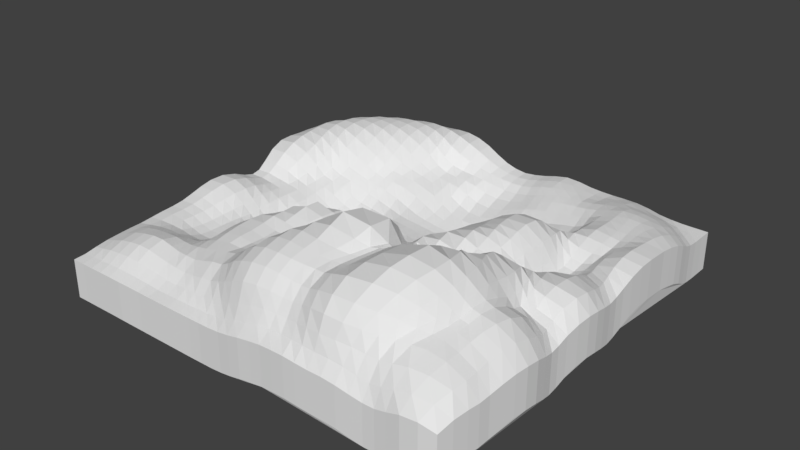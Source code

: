 # Source: isometric_art.blend  (saved by Blender 2.79.0; exported with 4.5.12 LTS)
import bpy
from mathutils import Matrix  # noqa: F401  (used for matrix-valued properties, if any)

bpy.ops.wm.read_factory_settings(use_empty=True)
scene = bpy.context.scene
scene.name = 'Scene'

# ---- collections
col_collection_1 = bpy.data.collections.new('Collection 1'); scene.collection.children.link(col_collection_1)

# ---- world
world_world = bpy.data.worlds.new('World'); scene.world = world_world
world_world.color = (0.05088, 0.05088, 0.05088)
world_world.use_sun_shadow = False
world_world.sun_shadow_jitter_overblur = 0.0
world_world.cycles.sampling_method = 'MANUAL'

# ---- meshes
me_plane_002 = bpy.data.meshes.new('Plane.002')
me_plane_002.from_pydata([(-1.0, -1.0, 0.000148), (1.016, -1.018, 0.06545), (-1.007, 1.002, 0.0121), (1.0, 1.0, 0.0), (-1.003, 0.01429, 0.04808), (-0.006137, -1.014, 0.02794), (1.039, 0.008368, 0.07949), (0.000188, 0.9997, 0.005234), (0.01371, -0.004043, 0.02514), (-1.011, -0.4995, 0.03954), (0.5002, -1.029, 0.07008), (1.022, 0.5164, 0.1109), (-0.5061, 1.033, 0.1077), (-1.042, 0.5028, 0.1253), (-0.5004, -1.002, 0.001679), (1.059, -0.4883, 0.101), (0.4962, 1.008, 0.029), (0.002077, 0.5009, -0.1248), (-0.03603, -0.5316, 0.3009), (-0.4945, -0.01655, -0.1406), (0.548, -0.003125, 0.1823), (0.5539, -0.487, 0.3935), (-0.54, -0.5117, 0.111), (-0.5082, 0.4981, 0.004606), (0.5232, 0.508, 0.02742), (-1.009, -0.7496, 0.02378), (0.7478, -1.026, 0.04648), (1.011, 0.7619, 0.02876), (-0.75, 1.022, 0.07281), (-1.022, 0.2298, 0.1122), (-0.2503, -1.002, 0.002652), (1.04, -0.2644, 0.08606), (0.243, 1.005, 0.04987), (-0.007634, 0.7684, -0.05541), (-0.01079, -0.2393, 0.08787), (-0.7535, -0.001066, 0.001798), (0.2219, 0.009385, 0.1297), (-1.01, -0.2618, 0.08093), (0.246, -1.025, 0.07273), (1.025, 0.2467, 0.1065), (-0.2322, 1.005, 0.0901), (-1.025, 0.7597, 0.05478), (-0.7505, -1.003, 0.004355), (1.043, -0.7616, 0.09388), (0.7527, 1.004, 0.008338), (0.009278, 0.2166, -0.101), (-0.02387, -0.8451, 0.2691), (-0.2269, -0.0389, 0.04404), (0.7327, 0.01668, 0.09459), (0.4815, -0.223, 0.159), (0.5279, -0.8734, 0.3115), (0.2974, -0.5254, 0.3122), (0.8261, -0.495, 0.2631), (-0.5105, -0.262, 0.03761), (-0.5149, -0.7724, 0.09527), (-0.7489, -0.4972, 0.005952), (-0.2563, -0.5198, 0.1476), (-0.4773, 0.741, 0.1144), (-0.5165, 0.2692, -0.09668), (-0.7355, 0.4736, 0.1156), (-0.2489, 0.505, -0.0686), (0.5013, 0.7553, 0.0546), (0.5378, 0.2664, 0.1975), (0.2877, 0.4908, -0.06316), (0.7718, 0.5099, 0.09871), (0.7516, 0.2495, 0.03143), (0.2766, 0.2286, 0.05303), (0.2473, 0.7628, 0.006736), (-0.2462, 0.2401, -0.07876), (-0.7447, 0.2484, 0.007244), (-0.7651, 0.7735, 0.1679), (-0.2684, -0.791, 0.1474), (-0.7561, -0.7487, 0.09831), (-0.7492, -0.2526, -0.003579), (0.7886, -0.7632, 0.2329), (0.2344, -0.8409, 0.26), (0.2672, -0.2336, 0.1899), (0.8179, -0.2424, 0.1986), (-0.2254, -0.2503, 0.1686), (-0.2498, 0.7505, -0.001225), (0.7567, 0.7601, 0.102), (-1.004, -0.8796, 0.01248), (0.8673, -1.035, 0.08376), (1.001, 0.8756, 0.0009919), (-0.8811, 1.014, 0.05215), (-1.005, 0.1137, 0.04075), (-0.1268, -1.006, 0.008229), (1.048, -0.1213, 0.1049), (0.1157, 1.001, 0.022), (-0.001109, 0.8791, -0.006923), (0.004407, -0.125, 0.05693), (-0.8663, 0.009612, 0.03992), (0.1189, 0.004712, 0.03273), (-1.009, -0.3783, 0.05113), (0.3703, -1.029, 0.07287), (1.026, 0.396, 0.1228), (-0.3739, 1.021, 0.1196), (-1.04, 0.6434, 0.104), (-0.6249, -1.003, 0.004184), (1.056, -0.6262, 0.1128), (0.6287, 1.01, 0.02711), (-0.0005735, 0.3839, -0.1341), (-0.02845, -0.6961, 0.3172), (-0.3451, -0.04921, -0.07552), (0.6632, 0.009165, 0.09162), (0.5159, -0.1302, 0.1616), (0.5462, -0.6992, 0.3882), (0.1241, -0.5628, 0.3645), (0.7469, -0.5101, 0.3401), (-0.4826, -0.1594, -0.09414), (-0.5274, -0.6387, 0.1069), (-0.868, -0.4954, 0.03876), (-0.3816, -0.516, 0.1568), (-0.489, 0.8824, 0.1477), (-0.5185, 0.388, -0.04457), (-0.8772, 0.4905, 0.1697), (-0.387, 0.51, -0.01794), (0.4943, 0.8816, 0.04619), (0.5269, 0.3947, 0.1169), (0.1311, 0.5133, -0.1181), (0.6221, 0.5117, 0.08727), (-1.011, -0.625, 0.02799), (0.6312, -1.027, 0.05398), (1.023, 0.645, 0.08398), (-0.6336, 1.031, 0.08918), (-1.038, 0.377, 0.133), (-0.3751, -1.002, 0.002087), (1.04, -0.3678, 0.06342), (0.3788, 1.005, 0.03614), (-0.0008847, 0.618, -0.09631), (-0.03123, -0.37, 0.2017), (-0.6287, -0.001968, -0.09303), (0.4018, 0.004323, 0.2103), (-1.009, -0.1214, 0.0926), (0.1171, -1.019, 0.05562), (1.024, 0.1259, 0.06656), (-0.1125, 0.9988, 0.03103), (-1.014, 0.8774, 0.02649), (-0.8754, -1.001, 0.001677), (1.036, -0.8746, 0.09248), (0.8752, 1.0, 0.0003224), (0.01631, 0.0733, -0.02994), (-0.01409, -0.9366, 0.1312), (-0.1083, -0.02375, 0.04823), (0.8907, 0.02367, 0.1624), (0.4926, -0.3168, 0.2511), (0.5036, -0.9503, 0.1849), (0.3508, -0.4855, 0.3118), (0.9282, -0.485, 0.2239), (-0.535, -0.3777, 0.09985), (-0.5034, -0.8925, 0.03393), (-0.6371, -0.5007, 0.01933), (-0.1522, -0.5246, 0.1985), (-0.4866, 0.61, 0.05663), (-0.5055, 0.1222, -0.1274), (-0.6053, 0.4847, 0.05018), (-0.125, 0.4949, -0.107), (0.5176, 0.6321, 0.01553), (0.5468, 0.118, 0.2062), (0.3842, 0.488, 0.005027), (0.8599, 0.5075, 0.1035), (0.7647, 0.3691, 0.07242), (0.7451, 0.13, 0.03905), (0.6625, 0.256, 0.08139), (0.8565, 0.254, 0.09588), (0.3048, 0.3592, -0.02362), (0.2349, 0.1188, 0.09489), (0.1613, 0.2, -0.06516), (0.369, 0.2641, 0.167), (0.2434, 0.8687, 0.0432), (0.2603, 0.6411, -0.03913), (0.1387, 0.7667, -0.0276), (0.3799, 0.7657, 0.03786), (-0.2459, 0.366, -0.09334), (-0.2272, 0.07946, -0.05823), (-0.3585, 0.2618, -0.09876), (-0.1484, 0.2362, -0.09151), (-0.734, 0.3589, 0.04503), (-0.7532, 0.13, 0.0001365), (-0.8489, 0.2288, 0.08782), (-0.6327, 0.2587, -0.03846), (-0.7576, 0.9026, 0.1429), (-0.7521, 0.6253, 0.1685), (-0.9086, 0.774, 0.1463), (-0.6256, 0.7568, 0.1604), (-0.2669, -0.6432, 0.1568), (-0.2586, -0.9047, 0.05247), (-0.3937, -0.7833, 0.1165), (-0.163, -0.8166, 0.2118), (-0.7546, -0.6105, 0.05078), (-0.7528, -0.8955, 0.05709), (-0.888, -0.7479, 0.06914), (-0.6264, -0.7566, 0.09352), (-0.7514, -0.1292, -0.00544), (-0.749, -0.3752, 0.00132), (-0.8527, -0.2574, 0.05974), (-0.6301, -0.2642, -0.02744), (0.8135, -0.634, 0.2467), (0.745, -0.9248, 0.1778), (0.6873, -0.8216, 0.2824), (0.9008, -0.754, 0.2022), (0.2442, -0.6856, 0.3035), (0.2375, -0.9253, 0.1571), (0.126, -0.8478, 0.2751), (0.3403, -0.8601, 0.2884), (0.235, -0.1193, 0.1746), (0.3205, -0.3567, 0.2529), (0.1154, -0.2157, 0.1672), (0.4018, -0.2536, 0.1178), (0.7696, -0.09982, 0.1921), (0.8228, -0.3523, 0.2094), (0.649, -0.204, 0.2805), (0.8977, -0.2631, 0.1463), (-0.2329, -0.121, 0.1483), (-0.2459, -0.3853, 0.1543), (-0.3967, -0.2504, 0.1662), (-0.1111, -0.2443, 0.08748), (-0.2372, 0.8519, 0.05207), (-0.2494, 0.6389, -0.0293), (-0.3593, 0.7446, 0.03322), (-0.1322, 0.7558, -0.01981), (0.7557, 0.8914, 0.05393), (0.7613, 0.6334, 0.1039), (0.6203, 0.7558, 0.08396), (0.8858, 0.7665, 0.08246), (0.8684, 0.632, 0.1101), (0.6167, 0.6346, 0.07735), (0.6262, 0.8867, 0.06743), (-0.1352, 0.634, -0.08182), (-0.373, 0.6323, 0.009037), (-0.3554, 0.8485, 0.106), (-0.129, -0.3704, 0.1404), (-0.3882, -0.3801, 0.1707), (-0.3629, -0.1551, 0.03951), (0.9156, -0.3494, 0.1549), (0.6969, -0.3463, 0.3214), (0.6412, -0.07728, 0.1685), (0.3779, -0.3437, 0.1725), (0.102, -0.3472, 0.3522), (0.1152, -0.1196, 0.07536), (0.3571, -0.9462, 0.177), (0.1223, -0.9337, 0.158), (0.1296, -0.7161, 0.3268), (0.8912, -0.9053, 0.182), (0.6306, -0.9338, 0.1732), (0.7375, -0.6636, 0.3243), (-0.6391, -0.3785, 0.01606), (-0.8622, -0.3769, 0.04123), (-0.8473, -0.1234, 0.06981), (-0.6238, -0.8935, 0.04614), (-0.8816, -0.8901, 0.0412), (-0.8789, -0.6173, 0.0494), (-0.1389, -0.918, 0.08057), (-0.3808, -0.8964, 0.0383), (-0.3816, -0.6446, 0.1478), (-0.6032, 0.6128, 0.1145), (-0.8998, 0.6398, 0.1722), (-0.8939, 0.8849, 0.1082), (-0.6314, 0.1293, -0.0686), (-0.8672, 0.1171, 0.02946), (-0.8482, 0.3593, 0.1414), (-0.1265, 0.06708, -0.04996), (-0.3472, 0.1009, -0.1005), (-0.3778, 0.3878, -0.08131), (0.3907, 0.634, -0.01236), (0.1349, 0.6336, -0.06728), (0.1202, 0.8744, 0.00804), (0.3776, 0.1203, 0.1844), (0.1368, 0.0914, -0.001896), (0.1465, 0.3663, -0.1254), (0.8732, 0.143, 0.1052), (0.6717, 0.1256, 0.08128), (0.639, 0.3761, 0.09475), (0.8528, 0.3861, 0.1002), (0.3797, 0.3816, 0.1074), (0.3775, 0.879, 0.04951), (-0.1342, 0.3777, -0.1134), (-0.6238, 0.373, 0.000752), (-0.6373, 0.9039, 0.1549), (-0.1656, -0.6694, 0.2298), (-0.6337, -0.6148, 0.05927), (-0.6264, -0.1412, -0.09228), (0.91, -0.6288, 0.2274), (0.3254, -0.6749, 0.3095), (0.4182, -0.1412, 0.1804), (0.901, -0.1408, 0.1929), (-0.1118, -0.1275, 0.07736), (-0.1204, 0.8685, 0.01211), (0.8827, 0.8858, 0.02457), (-1.001, -0.9393, 0.003079), (0.9441, -1.031, 0.08749), (1.0, 0.9375, 0.0), (-0.9504, 1.008, 0.03699), (-1.002, 0.06612, 0.03362), (-0.06593, -1.009, 0.01539), (1.046, -0.05441, 0.09524), (0.05672, 0.9999, 0.0109), (-7.294e-05, 0.9367, 0.003057), (0.009809, -0.05814, 0.04493), (-0.9305, 0.01501, 0.04974), (0.07051, 0.0008035, 0.01952), (-1.01, -0.4376, 0.04358), (0.4327, -1.029, 0.0697), (1.024, 0.4579, 0.1173), (-0.4435, 1.028, 0.1158), (-1.043, 0.5726, 0.1202), (-0.5623, -1.002, 0.002503), (1.061, -0.5588, 0.1122), (0.5617, 1.01, 0.02866), (-0.0006021, 0.4472, -0.1338), (-0.03158, -0.6193, 0.321), (-0.4245, -0.03239, -0.1263), (0.6132, 0.001654, 0.1415), (0.5363, -0.06809, 0.1682), (0.5574, -0.6061, 0.4022), (0.0246, -0.5481, 0.341), (0.6659, -0.5036, 0.3791), (-0.4872, -0.08981, -0.1292), (-0.5342, -0.5771, 0.1076), (-0.9393, -0.4975, 0.04623), (-0.4671, -0.5144, 0.1511), (-0.5016, 0.9614, 0.1412), (-0.5153, 0.4442, -0.01793), (-0.9621, 0.5007, 0.1628), (-0.4557, 0.505, -0.002554), (0.4942, 0.9435, 0.03763), (0.5245, 0.4478, 0.06582), (0.05944, 0.5105, -0.1239), (0.5711, 0.5098, 0.05089), (-1.01, -0.6857, 0.02702), (0.6917, -1.025, 0.04522), (1.019, 0.7061, 0.05754), (-0.6948, 1.026, 0.07899), (-1.033, 0.3046, 0.1331), (-0.3126, -1.002, 0.002063), (1.038, -0.3194, 0.06816), (0.3139, 1.005, 0.04624), (-0.007416, 0.6973, -0.07886), (-0.02073, -0.2981, 0.1335), (-0.6929, -0.001037, -0.03689), (0.3062, 0.007572, 0.1791), (-1.01, -0.1966, 0.09323), (0.1801, -1.021, 0.06627), (1.023, 0.1824, 0.0827), (-0.1694, 1.0, 0.05854), (-1.019, 0.8174, 0.0379), (-0.813, -1.002, 0.003126), (1.041, -0.8176, 0.09058), (0.8134, 1.002, 0.002499), (0.01644, 0.1295, -0.07043), (-0.02055, -0.9011, 0.2098), (-0.17, -0.03024, 0.05456), (0.7922, 0.02352, 0.1434), (0.4765, -0.2679, 0.1846), (0.5159, -0.9232, 0.2496), (0.3251, -0.505, 0.3075), (0.8587, -0.4888, 0.2435), (-0.5266, -0.3172, 0.07772), (-0.5082, -0.8384, 0.0668), (-0.6889, -0.4981, 0.004847), (-0.2099, -0.5223, 0.1652), (-0.4802, 0.6741, 0.08516), (-0.5117, 0.1975, -0.1148), (-0.6701, 0.4782, 0.08017), (-0.1888, 0.4981, -0.09065), (0.5111, 0.693, 0.03639), (0.5416, 0.1883, 0.21), (0.3365, 0.4839, -0.0225), (0.8179, 0.5055, 0.09365), (0.771, 0.44, 0.09251), (0.7488, 0.1909, 0.02785), (0.6187, 0.2653, 0.1435), (0.7997, 0.2529, 0.05319), (0.299, 0.4233, -0.04894), (0.2529, 0.1697, 0.08136), (0.08675, 0.2062, -0.09234), (0.3183, 0.2536, 0.1213), (0.2428, 0.9339, 0.05201), (0.2523, 0.7064, -0.01154), (0.06974, 0.7692, -0.04694), (0.3085, 0.7651, 0.02496), (-0.2446, 0.4294, -0.09003), (-0.2404, 0.1678, -0.07469), (-0.4488, 0.2712, -0.106), (-0.2074, 0.2376, -0.08231), (-0.7323, 0.4127, 0.07963), (-0.7494, 0.1892, 0.0005804), (-0.9309, 0.2234, 0.1182), (-0.6902, 0.2529, -0.009842), (-0.7516, 0.9623, 0.1152), (-0.7611, 0.7016, 0.1728), (-0.9741, 0.7678, 0.1067), (-0.6955, 0.7672, 0.1668), (-0.2602, -0.5854, 0.1506), (-0.2658, -0.8571, 0.1007), (-0.4538, -0.7785, 0.09932), (-0.2161, -0.8017, 0.1752), (-0.7505, -0.5535, 0.02277), (-0.7545, -0.8281, 0.08568), (-0.9497, -0.7494, 0.04381), (-0.6915, -0.7525, 0.1027), (-0.7523, -0.06575, 0.0008838), (-0.7487, -0.3137, 0.0004848), (-0.9265, -0.2621, 0.08449), (-0.6909, -0.2587, -0.02267), (0.8204, -0.5726, 0.2637), (0.7622, -0.8423, 0.2206), (0.6182, -0.8512, 0.2995), (0.8357, -0.7518, 0.2228), (0.2687, -0.6088, 0.3051), (0.2361, -0.8914, 0.211), (0.05472, -0.8488, 0.2785), (0.2816, -0.8449, 0.2653), (0.2251, -0.05333, 0.1562), (0.2954, -0.2885, 0.2112), (0.04864, -0.2299, 0.1215), (0.3424, -0.255, 0.1426), (0.7416, -0.03364, 0.1482), (0.8223, -0.2955, 0.197), (0.5348, -0.2058, 0.223), (0.8483, -0.2562, 0.1693), (-0.2341, -0.07748, 0.1062), (-0.2346, -0.3239, 0.1651), (-0.4568, -0.2495, 0.1082), (-0.1587, -0.2453, 0.1263), (-0.2305, 0.9197, 0.0864), (-0.2502, 0.6945, -0.01312), (-0.4113, 0.7418, 0.07613), (-0.1889, 0.7519, -0.004896), (0.755, 0.9485, 0.02684), (0.7567, 0.6952, 0.1089), (0.5567, 0.7527, 0.06662), (0.8174, 0.7619, 0.0931), (-1.007, -0.8156, 0.01987), (0.8033, -1.03, 0.06162), (1.004, 0.8171, 0.008832), (-0.8108, 1.017, 0.06127), (-1.011, 0.1653, 0.07284), (-0.1884, -1.003, 0.004414), (1.045, -0.1951, 0.1018), (0.176, 1.003, 0.03753), (-0.003987, 0.8267, -0.02977), (-0.00279, -0.1859, 0.06372), (-0.8097, 0.002558, 0.02291), (0.1614, 0.007059, 0.07505), (-1.01, -0.3204, 0.06472), (0.3089, -1.028, 0.07592), (1.026, 0.3224, 0.1214), (-0.3018, 1.012, 0.1119), (-1.033, 0.7046, 0.07922), (-0.6879, -1.004, 0.004804), (1.049, -0.6974, 0.1042), (0.6925, 1.008, 0.01955), (0.001128, 0.3049, -0.1199), (-0.02518, -0.7712, 0.3016), (-0.2749, -0.04926, -0.001582), (0.6998, 0.01372, 0.0708), (0.4964, -0.1798, 0.1566), (0.5397, -0.789, 0.3592), (0.2398, -0.551, 0.3393), (0.7935, -0.5046, 0.2985), (-0.4897, -0.215, -0.03238), (-0.5209, -0.7019, 0.104), (-0.8063, -0.4955, 0.019), (-0.3088, -0.5181, 0.1453), (-0.4789, 0.8099, 0.1353), (-0.5185, 0.3311, -0.07247), (-0.802, 0.4777, 0.152), (-0.3134, 0.5107, -0.04343), (0.4955, 0.8185, 0.05664), (0.5293, 0.3385, 0.1617), (0.2167, 0.5027, -0.09889), (0.6956, 0.5126, 0.107), (-1.011, -0.563, 0.03364), (0.568, -1.029, 0.06485), (1.023, 0.5798, 0.1019), (-0.5682, 1.033, 0.1002), (-1.04, 0.4404, 0.1274), (-0.4379, -1.002, 0.001936), (1.049, -0.4228, 0.07855), (0.437, 1.006, 0.03154), (0.003642, 0.5515, -0.1097), (-0.03753, -0.446, 0.2655), (-0.5627, -0.007672, -0.1308), (0.4813, -0.002388, 0.2055), (-1.006, -0.04791, 0.07421), (0.055, -1.018, 0.04386), (1.03, 0.06918, 0.06541), (-0.05587, 0.999, 0.01315), (-1.011, 0.9392, 0.01896), (-0.9376, -1.0, 0.000494), (1.028, -0.9463, 0.08811), (0.9375, 1.0, 0.0), (0.01642, 0.03509, 0.002977), (-0.01006, -0.9694, 0.06789), (-0.04809, -0.01264, 0.03549), (0.9821, 0.01551, 0.1362), (0.5257, -0.3786, 0.3365), (0.4989, -0.984, 0.1222), (0.4177, -0.4753, 0.3456), (1.007, -0.4835, 0.1696), (-0.5405, -0.4425, 0.1124), (-0.5014, -0.9455, 0.01151), (-0.594, -0.5061, 0.06105), (-0.09121, -0.5242, 0.2481), (-0.4976, 0.5515, 0.02893), (-0.5, 0.05256, -0.1369), (-0.5549, 0.4919, 0.0197), (-0.05747, 0.4949, -0.1186), (0.5218, 0.5728, 0.01033), (0.5516, 0.05761, 0.1956), (0.4556, 0.4991, 0.0178), (0.9336, 0.5145, 0.1225), (0.7571, 0.3057, 0.04709), (0.7381, 0.06997, 0.06158), (0.7026, 0.2495, 0.04077), (0.9369, 0.2494, 0.1203), (0.2975, 0.2917, 0.0137), (0.224, 0.06813, 0.1095), (0.2271, 0.2066, -0.01407), (0.4393, 0.2644, 0.1973), (0.2446, 0.8136, 0.02556), (0.273, 0.5647, -0.06175), (0.1951, 0.7634, -0.009112), (0.4451, 0.7622, 0.04498), (-0.2477, 0.306, -0.08915), (-0.221, 0.01215, -0.01638), (-0.2857, 0.2469, -0.08206), (-0.07105, 0.2293, -0.1001), (-0.7392, 0.3062, 0.01985), (-0.7545, 0.065, 0.0005591), (-0.7914, 0.2403, 0.04145), (-0.5742, 0.2642, -0.07453), (-0.7645, 0.841, 0.1585), (-0.7426, 0.546, 0.1482), (-0.8358, 0.7759, 0.1638), (-0.5514, 0.7456, 0.1429), (-0.2701, -0.7113, 0.1636), (-0.2526, -0.9497, 0.01831), (-0.3311, -0.7866, 0.1361), (-0.09902, -0.8331, 0.2429), (-0.7569, -0.674, 0.07976), (-0.7518, -0.9504, 0.02443), (-0.8222, -0.7479, 0.08606), (-0.57, -0.7637, 0.08911), (-0.7503, -0.1908, -0.008323), (-0.749, -0.4372, 0.001503), (-0.7993, -0.2523, 0.02286), (-0.5702, -0.2662, -0.009572), (0.8062, -0.6945, 0.239), (0.7453, -0.9867, 0.1133), (0.742, -0.7905, 0.2541), (0.9852, -0.7609, 0.1644), (0.2339, -0.7635, 0.2956), (0.2408, -0.9646, 0.1083), (0.1866, -0.8436, 0.2653), (0.4261, -0.8767, 0.3103), (0.2477, -0.1814, 0.1779), (0.3206, -0.4426, 0.3019), (0.1873, -0.2146, 0.1966), (0.4456, -0.2403, 0.1249), (0.8013, -0.1767, 0.2042), (0.8249, -0.4186, 0.2386), (0.7667, -0.2234, 0.2447), (0.9724, -0.2652, 0.126), (-0.2261, -0.1789, 0.1626), (-0.2521, -0.4493, 0.1469), (-0.3139, -0.2558, 0.1924), (-0.06338, -0.2431, 0.07401), (-0.246, 0.803, 0.01474), (-0.2491, 0.575, -0.04396), (-0.3086, 0.7482, 0.006695), (-0.07464, 0.7623, -0.04317), (0.7566, 0.8273, 0.08178), (0.7678, 0.5734, 0.09918), (0.6904, 0.7591, 0.1019), (0.9529, 0.7683, 0.05837), (0.8788, 0.6984, 0.1015), (0.8625, 0.5674, 0.1092), (0.8146, 0.6278, 0.1072), (0.9448, 0.6423, 0.1087), (0.618, 0.6942, 0.07942), (0.6179, 0.575, 0.07779), (0.5622, 0.6294, 0.03453), (0.6915, 0.6389, 0.09766), (0.6286, 0.9502, 0.04993), (0.6232, 0.8223, 0.07935), (0.557, 0.8834, 0.05902), (0.6926, 0.8902, 0.06188), (-0.1365, 0.6979, -0.04828), (-0.1295, 0.5615, -0.09737), (-0.1921, 0.6373, -0.05228), (-0.07119, 0.6262, -0.09832), (-0.3647, 0.6885, 0.02037), (-0.382, 0.5731, 0.0004615), (-0.43, 0.6197, 0.03203), (-0.312, 0.639, -0.0128), (-0.3638, 0.9297, 0.1317), (-0.3553, 0.7931, 0.06272), (-0.4176, 0.8629, 0.1324), (-0.2967, 0.8459, 0.07768), (-0.1177, -0.3049, 0.1068), (-0.1409, -0.443, 0.1728), (-0.1849, -0.3778, 0.1432), (-0.07554, -0.3694, 0.1596), (-0.3907, -0.3189, 0.1685), (-0.3853, -0.443, 0.162), (-0.4679, -0.3775, 0.1502), (-0.3135, -0.3848, 0.1667), (-0.3494, -0.1133, -0.02928), (-0.3918, -0.1835, 0.1336), (-0.417, -0.1646, -0.04742), (-0.3132, -0.1267, 0.1371), (0.9029, -0.3058, 0.1338), (0.9277, -0.4097, 0.192), (0.8522, -0.3478, 0.1697), (0.9896, -0.3595, 0.1191), (0.6683, -0.278, 0.3064), (0.7298, -0.4226, 0.3341), (0.5863, -0.3262, 0.3182), (0.7799, -0.3572, 0.2681), (0.6519, -0.03645, 0.119), (0.6406, -0.1314, 0.2314), (0.5686, -0.1011, 0.1755), (0.7148, -0.0792, 0.1795), (0.3884, -0.2984, 0.128), (0.3714, -0.4005, 0.2502), (0.3463, -0.358, 0.1857), (0.4232, -0.3261, 0.1872), (0.1116, -0.2629, 0.2623), (0.1074, -0.4672, 0.3822), (0.01503, -0.3624, 0.278), (0.2408, -0.3431, 0.3471), (0.1157, -0.05348, 0.06024), (0.1152, -0.1758, 0.09883), (0.06212, -0.1211, 0.06378), (0.1644, -0.1177, 0.1174), (0.3479, -0.911, 0.2395), (0.365, -0.9783, 0.1191), (0.2938, -0.9327, 0.1653), (0.4278, -0.9545, 0.1845), (0.1261, -0.8977, 0.2205), (0.1185, -0.9688, 0.09828), (0.05373, -0.9368, 0.1466), (0.1828, -0.928, 0.1579), (0.1325, -0.6449, 0.3411), (0.1261, -0.7823, 0.3097), (0.05074, -0.7097, 0.3304), (0.1971, -0.704, 0.3147), (0.8995, -0.8229, 0.1991), (0.8759, -0.9801, 0.1406), (0.81, -0.9167, 0.1877), (0.9783, -0.8904, 0.1537), (0.6501, -0.8854, 0.2356), (0.6307, -0.984, 0.1094), (0.572, -0.941, 0.1807), (0.6886, -0.9301, 0.1692), (0.748, -0.5888, 0.3353), (0.7185, -0.7427, 0.3081), (0.6559, -0.6865, 0.3708), (0.7853, -0.6453, 0.2788), (-0.6364, -0.3201, 0.002205), (-0.6386, -0.4398, 0.0179), (-0.69, -0.3761, 0.001074), (-0.5921, -0.3798, 0.05349), (-0.8583, -0.3182, 0.04891), (-0.8648, -0.4352, 0.03886), (-0.9337, -0.3784, 0.05552), (-0.8048, -0.3755, 0.01447), (-0.8555, -0.05466, 0.05933), (-0.8473, -0.1922, 0.06887), (-0.9214, -0.121, 0.09572), (-0.798, -0.1264, 0.02983), (-0.6248, -0.8321, 0.07645), (-0.6244, -0.9485, 0.02022), (-0.6875, -0.8951, 0.05362), (-0.5621, -0.8921, 0.0388), (-0.8859, -0.8221, 0.06058), (-0.8777, -0.9453, 0.01414), (-0.9438, -0.8844, 0.02554), (-0.818, -0.8933, 0.05004), (-0.8727, -0.558, 0.03846), (-0.8849, -0.6786, 0.06561), (-0.9448, -0.6223, 0.03989), (-0.815, -0.6125, 0.05256), (-0.1519, -0.8805, 0.1519), (-0.1312, -0.957, 0.033), (-0.1987, -0.9113, 0.06621), (-0.08157, -0.9281, 0.1047), (-0.3882, -0.8461, 0.07624), (-0.3765, -0.9473, 0.01361), (-0.4429, -0.8932, 0.03247), (-0.3191, -0.9004, 0.0451), (-0.3798, -0.5862, 0.1559), (-0.3897, -0.7101, 0.1376), (-0.4604, -0.6461, 0.1346), (-0.3183, -0.6419, 0.1439), (-0.6125, 0.6814, 0.144), (-0.6003, 0.5464, 0.08279), (-0.6725, 0.619, 0.1449), (-0.5433, 0.6082, 0.08629), (-0.9065, 0.7116, 0.1613), (-0.8905, 0.5634, 0.1751), (-0.9751, 0.646, 0.1494), (-0.829, 0.6318, 0.1769), (-0.8864, 0.9494, 0.07939), (-0.9026, 0.8283, 0.1289), (-0.963, 0.8798, 0.07117), (-0.8209, 0.8929, 0.1308), (-0.6331, 0.1963, -0.05817), (-0.6296, 0.06321, -0.07744), (-0.6927, 0.1314, -0.02809), (-0.5686, 0.1271, -0.1085), (-0.858, 0.1702, 0.05433), (-0.8712, 0.06596, 0.02489), (-0.9327, 0.1126, 0.04378), (-0.8103, 0.125, 0.01456), (-0.8609, 0.4238, 0.1583), (-0.8443, 0.2934, 0.1183), (-0.9444, 0.3683, 0.16), (-0.7812, 0.3554, 0.09451), (-0.1415, 0.1439, -0.0821), (-0.1141, 0.01833, -0.001336), (-0.186, 0.07175, -0.05356), (-0.05344, 0.06719, -0.04129), (-0.3514, 0.1841, -0.09789), (-0.3447, 0.02623, -0.09676), (-0.4359, 0.1123, -0.127), (-0.2716, 0.0904, -0.06883), (-0.3871, 0.4499, -0.05293), (-0.3676, 0.3295, -0.09504), (-0.4592, 0.3929, -0.06235), (-0.3, 0.3719, -0.08937), (0.386, 0.7012, 0.01386), (0.3896, 0.5621, -0.01838), (0.324, 0.6356, -0.02736), (0.4591, 0.6353, 0.003815), (0.1405, 0.7028, -0.04407), (0.1275, 0.5732, -0.09217), (0.07127, 0.6208, -0.08592), (0.1995, 0.6424, -0.04811), (0.1155, 0.934, 0.02122), (0.13, 0.8225, -0.01292), (0.06055, 0.8793, -0.00571), (0.1794, 0.8697, 0.02846), (0.3698, 0.1896, 0.1795), (0.3893, 0.0631, 0.1979), (0.2975, 0.1274, 0.1524), (0.4565, 0.1159, 0.2117), (0.1514, 0.1375, -0.02354), (0.1257, 0.05169, 0.008282), (0.08119, 0.08211, -0.01774), (0.1854, 0.1025, 0.03384), (0.1388, 0.4418, -0.1311), (0.1562, 0.2808, -0.1014), (0.0675, 0.3763, -0.137), (0.2354, 0.3575, -0.08669), (0.865, 0.1957, 0.09373), (0.8818, 0.08849, 0.1317), (0.7974, 0.1398, 0.07225), (0.956, 0.1344, 0.1033), (0.67, 0.1944, 0.08199), (0.6693, 0.06392, 0.08061), (0.6239, 0.1238, 0.1484), (0.7059, 0.1253, 0.04046), (0.6287, 0.4434, 0.09669), (0.6518, 0.3143, 0.08749), (0.5887, 0.3904, 0.1154), (0.6992, 0.3687, 0.07933), (0.8565, 0.4489, 0.1003), (0.8519, 0.3192, 0.1001), (0.8092, 0.3765, 0.07242), (0.9327, 0.3946, 0.1348), (0.3818, 0.4298, 0.04858), (0.3745, 0.3276, 0.1445), (0.3433, 0.3707, 0.0451), (0.4448, 0.3889, 0.1253), (0.379, 0.9386, 0.04438), (0.3764, 0.823, 0.0471), (0.3111, 0.8729, 0.05051), (0.4363, 0.8808, 0.04267), (-0.1279, 0.4334, -0.1143), (-0.1405, 0.3105, -0.1038), (-0.1968, 0.3715, -0.1018), (-0.06553, 0.3838, -0.1252), (-0.615, 0.428, 0.02193), (-0.6295, 0.3167, -0.01717), (-0.6816, 0.3655, 0.01772), (-0.5698, 0.381, -0.02322), (-0.6372, 0.9717, 0.1319), (-0.6334, 0.8316, 0.1611), (-0.7015, 0.9066, 0.1491), (-0.564, 0.8967, 0.1539), (-0.1613, -0.6034, 0.2156), (-0.1662, -0.7413, 0.2353), (-0.215, -0.6528, 0.1866), (-0.1024, -0.6849, 0.2831), (-0.635, -0.5573, 0.03258), (-0.6304, -0.6814, 0.08292), (-0.6917, -0.611, 0.05151), (-0.5826, -0.6251, 0.0804), (-0.6281, -0.07078, -0.1023), (-0.6258, -0.2061, -0.06313), (-0.6944, -0.1332, -0.05004), (-0.5532, -0.1505, -0.1094), (0.9213, -0.5634, 0.2344), (0.9031, -0.6933, 0.2139), (0.8489, -0.6297, 0.2353), (0.9944, -0.6278, 0.1859), (0.3327, -0.5881, 0.3096), (0.3288, -0.7758, 0.316), (0.2824, -0.6731, 0.2964), (0.4195, -0.6922, 0.3615), (0.4133, -0.06771, 0.2063), (0.4138, -0.2029, 0.1438), (0.3289, -0.1296, 0.1937), (0.4751, -0.1428, 0.1564), (0.8986, -0.05715, 0.1858), (0.8994, -0.2111, 0.1775), (0.8246, -0.1268, 0.1916), (0.9902, -0.1321, 0.1683), (-0.1107, -0.07104, 0.071), (-0.1101, -0.1859, 0.08282), (-0.1608, -0.1247, 0.1137), (-0.05738, -0.1282, 0.05893), (-0.1141, 0.9298, 0.02676), (-0.1263, 0.8129, -0.002901), (-0.1786, 0.8606, 0.02917), (-0.06151, 0.8746, 0.0005315), (0.8773, 0.9408, 0.005736), (0.8872, 0.83, 0.05482), (0.8209, 0.8905, 0.04322), (0.9412, 0.8794, 0.008259), (0.9379, 0.938, 0.000747), (-0.05735, 0.9343, 0.009957), (-0.05336, -0.06363, 0.0529), (0.992, -0.05717, 0.1597), (0.482, -0.07431, 0.1834), (0.4208, -0.5969, 0.3602), (1.004, -0.5596, 0.1865), (-0.5582, -0.0794, -0.1309), (-0.5889, -0.5657, 0.06625), (-0.09925, -0.6107, 0.2751), (-0.5683, 0.9697, 0.1391), (-0.563, 0.437, -0.001499), (-0.06012, 0.4404, -0.1258), (0.4366, 0.9405, 0.03784), (0.4503, 0.4388, 0.0637), (0.9332, 0.4578, 0.1284), (0.6974, 0.4401, 0.1004), (0.7051, 0.1907, 0.03883), (0.9451, 0.1874, 0.1064), (0.2267, 0.432, -0.1011), (0.205, 0.1491, 0.02176), (0.447, 0.1853, 0.2083), (0.176, 0.9331, 0.03787), (0.1996, 0.7075, -0.02443), (0.454, 0.6994, 0.027), (-0.3086, 0.4406, -0.07538), (-0.2802, 0.176, -0.07705), (-0.06042, 0.1325, -0.08053), (-0.7881, 0.4133, 0.125), (-0.8017, 0.1818, 0.02265), (-0.5722, 0.1977, -0.09493), (-0.8145, 0.956, 0.0988), (-0.834, 0.707, 0.1727), (-0.5454, 0.6746, 0.1171), (-0.3115, -0.5851, 0.1462), (-0.3265, -0.8534, 0.09249), (-0.09221, -0.892, 0.1806), (-0.8092, -0.5541, 0.03204), (-0.8206, -0.8255, 0.07554), (-0.5652, -0.8338, 0.06907), (-0.8031, -0.06245, 0.0309), (-0.8024, -0.3143, 0.01826), (-0.5837, -0.3202, 0.0316), (0.7921, -0.5814, 0.292), (0.7071, -0.8627, 0.2245), (0.9863, -0.8239, 0.1607), (0.2179, -0.6309, 0.321), (0.1871, -0.8932, 0.2125), (0.4282, -0.9263, 0.2533), (0.1603, -0.0548, 0.09756), (0.214, -0.2582, 0.2699), (0.4317, -0.2819, 0.1426), (0.7002, -0.02916, 0.1178), (0.7761, -0.2904, 0.2545), (0.9773, -0.3133, 0.1117), (-0.2921, -0.09679, 0.05916), (-0.3135, -0.3268, 0.1792), (-0.06924, -0.3, 0.1094), (-0.2955, 0.9209, 0.1127), (-0.3105, 0.6935, -0.002699), (-0.0781, 0.6988, -0.07224), (0.6939, 0.9502, 0.04036), (0.6905, 0.6967, 0.1001), (0.9511, 0.7081, 0.08693), (0.8151, 0.693, 0.1068), (0.8163, 0.5668, 0.1011), (0.9371, 0.5758, 0.1184), (0.5583, 0.6902, 0.05193), (0.5666, 0.5704, 0.03266), (0.6934, 0.5787, 0.102), (0.5592, 0.9472, 0.04489), (0.5571, 0.8184, 0.06891), (0.6907, 0.8268, 0.08627), (-0.1912, 0.6956, -0.02432), (-0.1916, 0.57, -0.0725), (-0.06165, 0.5535, -0.1083), (-0.419, 0.6801, 0.05206), (-0.4443, 0.5626, 0.0152), (-0.3124, 0.5764, -0.02147), (-0.4335, 0.9457, 0.1412), (-0.4102, 0.7982, 0.1031), (-0.3037, 0.7965, 0.03104), (-0.1695, -0.3137, 0.1303), (-0.1989, -0.4469, 0.1557), (-0.08214, -0.4424, 0.2089), (-0.4641, -0.3144, 0.1334), (-0.4689, -0.4421, 0.154), (-0.311, -0.4472, 0.1497), (-0.4177, -0.1037, -0.09905), (-0.4311, -0.2061, 0.03421), (-0.3172, -0.1769, 0.1858), (0.8493, -0.3011, 0.1563), (0.8568, -0.4107, 0.21), (1.001, -0.4143, 0.1406), (0.5467, -0.265, 0.2675), (0.6363, -0.3997, 0.3596), (0.7888, -0.4281, 0.2861), (0.5951, -0.05154, 0.1516), (0.545, -0.1526, 0.1966), (0.7419, -0.1466, 0.2246), (0.3433, -0.3084, 0.1395), (0.3468, -0.4214, 0.267), (0.4195, -0.383, 0.27), (0.03268, -0.287, 0.1912), (0.01166, -0.4546, 0.3252), (0.2506, -0.468, 0.3653), (0.0671, -0.05427, 0.04621), (0.05727, -0.1808, 0.07796), (0.172, -0.1735, 0.1444), (0.2875, -0.8955, 0.2201), (0.3027, -0.9712, 0.1149), (0.4288, -0.9824, 0.1201), (0.05465, -0.9018, 0.2204), (0.05379, -0.9703, 0.08492), (0.1789, -0.9645, 0.104), (0.04148, -0.6342, 0.3421), (0.05553, -0.7814, 0.3119), (0.187, -0.774, 0.3024), (0.8224, -0.8274, 0.2167), (0.8033, -0.9864, 0.1282), (0.9598, -0.9642, 0.1294), (0.5897, -0.9061, 0.2431), (0.568, -0.9835, 0.1178), (0.6905, -0.9843, 0.1036), (0.67, -0.5983, 0.3814), (0.6398, -0.7688, 0.3436), (0.7708, -0.7144, 0.2676), (-0.6904, -0.3167, -0.005862), (-0.6893, -0.4378, 0.00177), (-0.5954, -0.4426, 0.06077), (-0.9305, -0.3212, 0.06851), (-0.9364, -0.4364, 0.04953), (-0.8058, -0.4359, 0.01408), (-0.9253, -0.0476, 0.07607), (-0.9224, -0.1962, 0.09701), (-0.7971, -0.1892, 0.02608), (-0.6884, -0.8307, 0.08622), (-0.6881, -0.9498, 0.02336), (-0.5616, -0.9464, 0.01513), (-0.9485, -0.8183, 0.03869), (-0.9393, -0.9419, 0.007649), (-0.8151, -0.9486, 0.02058), (-0.9416, -0.5617, 0.03968), (-0.9483, -0.6834, 0.04664), (-0.8201, -0.6747, 0.07556), (-0.2094, -0.866, 0.125), (-0.1914, -0.9527, 0.02416), (-0.07178, -0.9638, 0.04872), (-0.4482, -0.8409, 0.06572), (-0.4397, -0.9463, 0.01186), (-0.3141, -0.9478, 0.01493), (-0.4625, -0.5846, 0.1447), (-0.4583, -0.7098, 0.1206), (-0.3272, -0.7061, 0.1482), (-0.6842, 0.6922, 0.1636), (-0.6682, 0.5465, 0.1146), (-0.5468, 0.5458, 0.05174), (-0.9771, 0.7115, 0.1291), (-0.9695, 0.5721, 0.1611), (-0.8182, 0.5526, 0.1711), (-0.9571, 0.943, 0.05474), (-0.9686, 0.8216, 0.08765), (-0.8311, 0.8361, 0.1505), (-0.6925, 0.1936, -0.02222), (-0.692, 0.06433, -0.0282), (-0.5653, 0.05963, -0.1207), (-0.931, 0.1626, 0.07616), (-0.9331, 0.06631, 0.03403), (-0.8137, 0.06559, 0.01514), (-0.9537, 0.4359, 0.1619), (-0.9358, 0.2948, 0.1481), (-0.783, 0.2991, 0.06564), (-0.2015, 0.158, -0.07768), (-0.1746, 0.01518, -0.006939), (-0.0476, 0.02516, 0.004334), (-0.442, 0.1929, -0.1187), (-0.4312, 0.03996, -0.132), (-0.268, 0.01629, -0.04403), (-0.4605, 0.4491, -0.03086), (-0.4546, 0.3365, -0.08743), (-0.2938, 0.3127, -0.09016), (0.3154, 0.7043, 0.001568), (0.3308, 0.5586, -0.03763), (0.4602, 0.5709, -0.00155), (0.07253, 0.6972, -0.06458), (0.06437, 0.561, -0.105), (0.2042, 0.5732, -0.07859), (0.05731, 0.9359, 0.008284), (0.06499, 0.8284, -0.02813), (0.1873, 0.8154, 0.00753), (0.3033, 0.1882, 0.1409), (0.2997, 0.06719, 0.1634), (0.4707, 0.05977, 0.214), (0.08747, 0.1323, -0.05321), (0.07525, 0.04429, -0.0001919), (0.1709, 0.05932, 0.04769), (0.06194, 0.448, -0.1373), (0.07582, 0.2929, -0.119), (0.2382, 0.2759, -0.056), (0.7996, 0.1955, 0.05401), (0.7939, 0.08285, 0.1037), (0.9681, 0.07969, 0.1126), (0.6241, 0.1945, 0.1502), (0.6218, 0.0617, 0.1452), (0.7033, 0.06404, 0.04694), (0.5766, 0.4483, 0.08297), (0.6047, 0.3299, 0.1327), (0.7011, 0.3058, 0.05547), (0.8156, 0.4418, 0.08296), (0.8024, 0.3116, 0.06094), (0.933, 0.3221, 0.1332), (0.3417, 0.4231, 0.001809), (0.3345, 0.3156, 0.08924), (0.4388, 0.334, 0.1679), (0.3134, 0.9366, 0.05202), (0.3078, 0.8182, 0.04075), (0.4384, 0.8216, 0.04835), (-0.1901, 0.4291, -0.1019), (-0.2035, 0.3069, -0.09392), (-0.07044, 0.3121, -0.1139), (-0.6749, 0.419, 0.04627), (-0.687, 0.3112, 0.0007282), (-0.5734, 0.3242, -0.04915), (-0.6981, 0.9684, 0.1219), (-0.7009, 0.8382, 0.1612), (-0.5575, 0.8229, 0.154), (-0.2137, -0.593, 0.1716), (-0.2156, -0.7259, 0.196), (-0.1015, -0.7585, 0.2743), (-0.6896, -0.554, 0.02165), (-0.6933, -0.676, 0.08453), (-0.5758, -0.6913, 0.09046), (-0.6943, -0.06722, -0.0479), (-0.6925, -0.1973, -0.04113), (-0.5574, -0.213, -0.06406), (0.8549, -0.5664, 0.2486), (0.8436, -0.6884, 0.2288), (0.986, -0.6978, 0.1731), (0.3008, -0.593, 0.3018), (0.2758, -0.7604, 0.2932), (0.4204, -0.7939, 0.349), (0.317, -0.05693, 0.1978), (0.3367, -0.1963, 0.1684), (0.4619, -0.1966, 0.1323), (0.8023, -0.04666, 0.1774), (0.8422, -0.1998, 0.1852), (0.9787, -0.205, 0.1531), (-0.1659, -0.07527, 0.0964), (-0.1578, -0.1809, 0.1203), (-0.06014, -0.1881, 0.06229), (-0.1703, 0.9241, 0.05407), (-0.1858, 0.8082, 0.00582), (-0.06741, 0.8196, -0.01713), (0.8166, 0.9451, 0.0154), (0.821, 0.8286, 0.07053), (0.9478, 0.8245, 0.02897)], [], [(83, 833, 832), (89, 834, 828), (90, 835, 824), (87, 836, 820), (105, 837, 816), (106, 838, 812), (99, 839, 808), (109, 840, 804), (110, 841, 800), (102, 842, 796), (113, 843, 792), (114, 844, 788), (101, 845, 784), (117, 846, 780), (118, 847, 776), (95, 848, 772), (161, 849, 768), (162, 850, 764), (135, 851, 760), (165, 852, 756), (166, 853, 752), (158, 854, 748), (169, 855, 744), (170, 856, 740), (157, 857, 736), (173, 858, 732), (174, 859, 728), (141, 860, 724), (177, 861, 720), (178, 862, 716), (154, 863, 712), (181, 864, 708), (182, 865, 704), (153, 866, 700), (185, 867, 696), (186, 868, 692), (142, 869, 688), (189, 870, 684), (190, 871, 680), (150, 872, 676), (193, 873, 672), (194, 874, 668), (149, 875, 664), (197, 876, 660), (198, 877, 656), (139, 878, 652), (201, 879, 648), (202, 880, 644), (146, 881, 640), (205, 882, 636), (206, 883, 632), (145, 884, 628), (209, 885, 624), (210, 886, 620), (127, 887, 616), (213, 888, 612), (214, 889, 608), (130, 890, 604), (217, 891, 600), (218, 892, 596), (129, 893, 592), (221, 894, 588), (222, 895, 584), (123, 896, 580), (225, 897, 579), (160, 898, 368), (11, 899, 512), (226, 900, 583), (120, 901, 328), (64, 902, 472), (227, 903, 587), (223, 904, 431), (80, 905, 575), (228, 906, 591), (156, 907, 364), (17, 908, 508), (229, 909, 595), (116, 910, 324), (60, 911, 468), (230, 912, 599), (219, 913, 427), (79, 914, 571), (231, 915, 603), (152, 916, 360), (18, 917, 504), (232, 918, 607), (112, 919, 320), (56, 920, 464), (233, 921, 611), (215, 922, 423), (78, 923, 567), (234, 924, 615), (148, 925, 356), (15, 926, 500), (235, 927, 619), (108, 928, 316), (52, 929, 460), (236, 930, 623), (211, 931, 419), (77, 932, 563), (237, 933, 627), (147, 934, 355), (21, 935, 499), (238, 936, 631), (107, 937, 315), (51, 938, 459), (239, 939, 635), (207, 940, 415), (76, 941, 559), (240, 942, 639), (94, 943, 446), (10, 944, 302), (241, 945, 643), (134, 946, 486), (38, 947, 342), (242, 948, 647), (203, 949, 411), (75, 950, 555), (243, 951, 651), (82, 952, 434), (1, 953, 290), (244, 954, 655), (122, 955, 474), (26, 956, 330), (245, 957, 659), (199, 958, 407), (74, 959, 551), (246, 960, 663), (151, 961, 359), (22, 962, 503), (247, 963, 667), (111, 964, 319), (55, 965, 463), (248, 966, 671), (195, 967, 403), (73, 968, 547), (249, 969, 675), (98, 970, 450), (14, 971, 306), (250, 972, 679), (138, 973, 490), (42, 974, 346), (251, 975, 683), (191, 976, 399), (72, 977, 543), (252, 978, 687), (86, 979, 438), (5, 980, 294), (253, 981, 691), (126, 982, 478), (30, 983, 334), (254, 984, 695), (187, 985, 395), (71, 986, 539), (255, 987, 699), (155, 988, 363), (23, 989, 507), (256, 990, 703), (115, 991, 323), (59, 992, 467), (257, 993, 707), (183, 994, 391), (70, 995, 535), (258, 996, 711), (131, 997, 339), (19, 998, 483), (259, 999, 715), (91, 1000, 299), (35, 1001, 443), (260, 1002, 719), (179, 1003, 387), (69, 1004, 531), (261, 1005, 723), (143, 1006, 351), (8, 1007, 495), (262, 1008, 727), (103, 1009, 311), (47, 1010, 455), (263, 1011, 731), (175, 1012, 383), (68, 1013, 527), (264, 1014, 735), (159, 1015, 367), (24, 1016, 511), (265, 1017, 739), (119, 1018, 327), (63, 1019, 471), (266, 1020, 743), (171, 1021, 379), (67, 1022, 523), (267, 1023, 747), (132, 1024, 340), (20, 1025, 484), (268, 1026, 751), (92, 1027, 300), (36, 1028, 444), (269, 1029, 755), (167, 1030, 375), (66, 1031, 519), (270, 1032, 759), (144, 1033, 352), (6, 1034, 496), (271, 1035, 763), (104, 1036, 312), (48, 1037, 456), (272, 1038, 767), (163, 1039, 371), (65, 1040, 515), (273, 1041, 771), (164, 1042, 372), (39, 1043, 516), (274, 1044, 775), (168, 1045, 376), (62, 1046, 520), (275, 1047, 779), (172, 1048, 380), (61, 1049, 524), (276, 1050, 783), (176, 1051, 384), (45, 1052, 528), (277, 1053, 787), (180, 1054, 388), (58, 1055, 532), (278, 1056, 791), (184, 1057, 392), (57, 1058, 536), (279, 1059, 795), (188, 1060, 396), (46, 1061, 540), (280, 1062, 799), (192, 1063, 400), (54, 1064, 544), (281, 1065, 803), (196, 1066, 404), (53, 1067, 548), (282, 1068, 807), (200, 1069, 408), (43, 1070, 552), (283, 1071, 811), (204, 1072, 412), (50, 1073, 556), (284, 1074, 815), (208, 1075, 416), (49, 1076, 560), (285, 1077, 819), (212, 1078, 420), (31, 1079, 564), (286, 1080, 823), (216, 1081, 424), (34, 1082, 568), (287, 1083, 827), (220, 1084, 428), (33, 1085, 572), (288, 1086, 831), (224, 1087, 432), (27, 1088, 576), (83, 291, 833), (89, 297, 834), (90, 298, 835), (87, 295, 836), (105, 313, 837), (106, 314, 838), (99, 307, 839), (109, 317, 840), (110, 318, 841), (102, 310, 842), (113, 321, 843), (114, 322, 844), (101, 309, 845), (117, 325, 846), (118, 326, 847), (95, 303, 848), (161, 369, 849), (162, 370, 850), (135, 343, 851), (165, 373, 852), (166, 374, 853), (158, 366, 854), (169, 377, 855), (170, 378, 856), (157, 365, 857), (173, 381, 858), (174, 382, 859), (141, 349, 860), (177, 385, 861), (178, 386, 862), (154, 362, 863), (181, 389, 864), (182, 390, 865), (153, 361, 866), (185, 393, 867), (186, 394, 868), (142, 350, 869), (189, 397, 870), (190, 398, 871), (150, 358, 872), (193, 401, 873), (194, 402, 874), (149, 357, 875), (197, 405, 876), (198, 406, 877), (139, 347, 878), (201, 409, 879), (202, 410, 880), (146, 354, 881), (205, 413, 882), (206, 414, 883), (145, 353, 884), (209, 417, 885), (210, 418, 886), (127, 335, 887), (213, 421, 888), (214, 422, 889), (130, 338, 890), (217, 425, 891), (218, 426, 892), (129, 337, 893), (221, 429, 894), (222, 430, 895), (123, 331, 896), (225, 577, 897), (160, 578, 898), (11, 475, 899), (226, 581, 900), (120, 582, 901), (64, 574, 902), (227, 585, 903), (223, 586, 904), (80, 573, 905), (228, 589, 906), (156, 590, 907), (17, 481, 908), (229, 593, 909), (116, 594, 910), (60, 570, 911), (230, 597, 912), (219, 598, 913), (79, 569, 914), (231, 601, 915), (152, 602, 916), (18, 482, 917), (232, 605, 918), (112, 606, 919), (56, 566, 920), (233, 609, 921), (215, 610, 922), (78, 565, 923), (234, 613, 924), (148, 614, 925), (15, 479, 926), (235, 617, 927), (108, 618, 928), (52, 562, 929), (236, 621, 930), (211, 622, 931), (77, 561, 932), (237, 625, 933), (147, 626, 934), (21, 497, 935), (238, 629, 936), (107, 630, 937), (51, 558, 938), (239, 633, 939), (207, 634, 940), (76, 557, 941), (240, 637, 942), (94, 638, 943), (10, 498, 944), (241, 641, 945), (134, 642, 946), (38, 554, 947), (242, 645, 948), (203, 646, 949), (75, 553, 950), (243, 649, 951), (82, 650, 952), (1, 491, 953), (244, 653, 954), (122, 654, 955), (26, 550, 956), (245, 657, 957), (199, 658, 958), (74, 549, 959), (246, 661, 960), (151, 662, 961), (22, 501, 962), (247, 665, 963), (111, 666, 964), (55, 546, 965), (248, 669, 966), (195, 670, 967), (73, 545, 968), (249, 673, 969), (98, 674, 970), (14, 502, 971), (250, 677, 972), (138, 678, 973), (42, 542, 974), (251, 681, 975), (191, 682, 976), (72, 541, 977), (252, 685, 978), (86, 686, 979), (5, 494, 980), (253, 689, 981), (126, 690, 982), (30, 538, 983), (254, 693, 984), (187, 694, 985), (71, 537, 986), (255, 697, 987), (155, 698, 988), (23, 505, 989), (256, 701, 990), (115, 702, 991), (59, 534, 992), (257, 705, 993), (183, 706, 994), (70, 533, 995), (258, 709, 996), (131, 710, 997), (19, 506, 998), (259, 713, 999), (91, 714, 1000), (35, 530, 1001), (260, 717, 1002), (179, 718, 1003), (69, 529, 1004), (261, 721, 1005), (143, 722, 1006), (8, 493, 1007), (262, 725, 1008), (103, 726, 1009), (47, 526, 1010), (263, 729, 1011), (175, 730, 1012), (68, 525, 1013), (264, 733, 1014), (159, 734, 1015), (24, 509, 1016), (265, 737, 1017), (119, 738, 1018), (63, 522, 1019), (266, 741, 1020), (171, 742, 1021), (67, 521, 1022), (267, 745, 1023), (132, 746, 1024), (20, 510, 1025), (268, 749, 1026), (92, 750, 1027), (36, 518, 1028), (269, 753, 1029), (167, 754, 1030), (66, 517, 1031), (270, 757, 1032), (144, 758, 1033), (6, 487, 1034), (271, 761, 1035), (104, 762, 1036), (48, 514, 1037), (272, 765, 1038), (163, 766, 1039), (65, 513, 1040), (273, 769, 1041), (164, 770, 1042), (39, 447, 1043), (274, 773, 1044), (168, 774, 1045), (62, 470, 1046), (275, 777, 1047), (172, 778, 1048), (61, 469, 1049), (276, 781, 1050), (176, 782, 1051), (45, 453, 1052), (277, 785, 1053), (180, 786, 1054), (58, 466, 1055), (278, 789, 1056), (184, 790, 1057), (57, 465, 1058), (279, 793, 1059), (188, 794, 1060), (46, 454, 1061), (280, 797, 1062), (192, 798, 1063), (54, 462, 1064), (281, 801, 1065), (196, 802, 1066), (53, 461, 1067), (282, 805, 1068), (200, 806, 1069), (43, 451, 1070), (283, 809, 1071), (204, 810, 1072), (50, 458, 1073), (284, 813, 1074), (208, 814, 1075), (49, 457, 1076), (285, 817, 1077), (212, 818, 1078), (31, 439, 1079), (286, 821, 1080), (216, 822, 1081), (34, 442, 1082), (287, 825, 1083), (220, 826, 1084), (33, 441, 1085), (288, 829, 1086), (224, 830, 1087), (27, 435, 1088), (1088, 832, 288), (1088, 435, 832), (435, 83, 832), (1087, 831, 221), (1087, 830, 831), (830, 288, 831), (1086, 348, 44), (1086, 829, 348), (829, 140, 348), (1085, 828, 287), (1085, 441, 828), (441, 89, 828), (1084, 827, 217), (1084, 826, 827), (826, 287, 827), (1083, 344, 40), (1083, 825, 344), (825, 136, 344), (1082, 824, 286), (1082, 442, 824), (442, 90, 824), (1081, 823, 213), (1081, 822, 823), (822, 286, 823), (1080, 351, 47), (1080, 821, 351), (821, 143, 351), (1079, 820, 285), (1079, 439, 820), (439, 87, 820), (1078, 819, 209), (1078, 818, 819), (818, 285, 819), (1077, 352, 48), (1077, 817, 352), (817, 144, 352), (1076, 816, 284), (1076, 457, 816), (457, 105, 816), (1075, 815, 205), (1075, 814, 815), (814, 284, 815), (1074, 340, 36), (1074, 813, 340), (813, 132, 340), (1073, 812, 283), (1073, 458, 812), (458, 106, 812), (1072, 811, 201), (1072, 810, 811), (810, 283, 811), (1071, 355, 51), (1071, 809, 355), (809, 147, 355), (1070, 808, 282), (1070, 451, 808), (451, 99, 808), (1069, 807, 197), (1069, 806, 807), (806, 282, 807), (1068, 356, 52), (1068, 805, 356), (805, 148, 356), (1067, 804, 281), (1067, 461, 804), (461, 109, 804), (1066, 803, 193), (1066, 802, 803), (802, 281, 803), (1065, 339, 35), (1065, 801, 339), (801, 131, 339), (1064, 800, 280), (1064, 462, 800), (462, 110, 800), (1063, 799, 189), (1063, 798, 799), (798, 280, 799), (1062, 359, 55), (1062, 797, 359), (797, 151, 359), (1061, 796, 279), (1061, 454, 796), (454, 102, 796), (1060, 795, 185), (1060, 794, 795), (794, 279, 795), (1059, 360, 56), (1059, 793, 360), (793, 152, 360), (1058, 792, 278), (1058, 465, 792), (465, 113, 792), (1057, 791, 181), (1057, 790, 791), (790, 278, 791), (1056, 332, 28), (1056, 789, 332), (789, 124, 332), (1055, 788, 277), (1055, 466, 788), (466, 114, 788), (1054, 787, 177), (1054, 786, 787), (786, 277, 787), (1053, 363, 59), (1053, 785, 363), (785, 155, 363), (1052, 784, 276), (1052, 453, 784), (453, 101, 784), (1051, 783, 173), (1051, 782, 783), (782, 276, 783), (1050, 364, 60), (1050, 781, 364), (781, 156, 364), (1049, 780, 275), (1049, 469, 780), (469, 117, 780), (1048, 779, 169), (1048, 778, 779), (778, 275, 779), (1047, 336, 32), (1047, 777, 336), (777, 128, 336), (1046, 776, 274), (1046, 470, 776), (470, 118, 776), (1045, 775, 165), (1045, 774, 775), (774, 274, 775), (1044, 367, 63), (1044, 773, 367), (773, 159, 367), (1043, 772, 273), (1043, 447, 772), (447, 95, 772), (1042, 771, 161), (1042, 770, 771), (770, 273, 771), (1041, 368, 64), (1041, 769, 368), (769, 160, 368), (1040, 768, 272), (1040, 513, 768), (513, 161, 768), (1039, 767, 118), (1039, 766, 767), (766, 272, 767), (1038, 328, 24), (1038, 765, 328), (765, 120, 328), (1037, 764, 271), (1037, 514, 764), (514, 162, 764), (1036, 763, 158), (1036, 762, 763), (762, 271, 763), (1035, 371, 62), (1035, 761, 371), (761, 163, 371), (1034, 760, 270), (1034, 487, 760), (487, 135, 760), (1033, 759, 162), (1033, 758, 759), (758, 270, 759), (1032, 372, 65), (1032, 757, 372), (757, 164, 372), (1031, 756, 269), (1031, 517, 756), (517, 165, 756), (1030, 755, 101), (1030, 754, 755), (754, 269, 755), (1029, 327, 17), (1029, 753, 327), (753, 119, 327), (1028, 752, 268), (1028, 518, 752), (518, 166, 752), (1027, 751, 141), (1027, 750, 751), (750, 268, 751), (1026, 375, 45), (1026, 749, 375), (749, 167, 375), (1025, 748, 267), (1025, 510, 748), (510, 158, 748), (1024, 747, 166), (1024, 746, 747), (746, 267, 747), (1023, 376, 66), (1023, 745, 376), (745, 168, 376), (1022, 744, 266), (1022, 521, 744), (521, 169, 744), (1021, 743, 89), (1021, 742, 743), (742, 266, 743), (1020, 296, 7), (1020, 741, 296), (741, 88, 296), (1019, 740, 265), (1019, 522, 740), (522, 170, 740), (1018, 739, 129), (1018, 738, 739), (738, 265, 739), (1017, 379, 33), (1017, 737, 379), (737, 171, 379), (1016, 736, 264), (1016, 509, 736), (509, 157, 736), (1015, 735, 170), (1015, 734, 735), (734, 264, 735), (1014, 380, 67), (1014, 733, 380), (733, 172, 380), (1013, 732, 263), (1013, 525, 732), (525, 173, 732), (1012, 731, 114), (1012, 730, 731), (730, 263, 731), (1011, 324, 23), (1011, 729, 324), (729, 116, 324), (1010, 728, 262), (1010, 526, 728), (526, 174, 728), (1009, 727, 154), (1009, 726, 727), (726, 262, 727), (1008, 383, 58), (1008, 725, 383), (725, 175, 383), (1007, 724, 261), (1007, 493, 724), (493, 141, 724), (1006, 723, 174), (1006, 722, 723), (722, 261, 723), (1005, 384, 68), (1005, 721, 384), (721, 176, 384), (1004, 720, 260), (1004, 529, 720), (529, 177, 720), (1003, 719, 125), (1003, 718, 719), (718, 260, 719), (1002, 323, 13), (1002, 717, 323), (717, 115, 323), (1001, 716, 259), (1001, 530, 716), (530, 178, 716), (1000, 715, 85), (1000, 714, 715), (714, 259, 715), (999, 387, 29), (999, 713, 387), (713, 179, 387), (998, 712, 258), (998, 506, 712), (506, 154, 712), (997, 711, 178), (997, 710, 711), (710, 258, 711), (996, 388, 69), (996, 709, 388), (709, 180, 388), (995, 708, 257), (995, 533, 708), (533, 181, 708), (994, 707, 137), (994, 706, 707), (706, 257, 707), (993, 292, 2), (993, 705, 292), (705, 84, 292), (992, 704, 256), (992, 534, 704), (534, 182, 704), (991, 703, 97), (991, 702, 703), (702, 256, 703), (990, 391, 41), (990, 701, 391), (701, 183, 391), (989, 700, 255), (989, 505, 700), (505, 153, 700), (988, 699, 182), (988, 698, 699), (698, 255, 699), (987, 392, 70), (987, 697, 392), (697, 184, 392), (986, 696, 254), (986, 537, 696), (537, 185, 696), (985, 695, 110), (985, 694, 695), (694, 254, 695), (984, 320, 22), (984, 693, 320), (693, 112, 320), (983, 692, 253), (983, 538, 692), (538, 186, 692), (982, 691, 150), (982, 690, 691), (690, 253, 691), (981, 395, 54), (981, 689, 395), (689, 187, 395), (980, 688, 252), (980, 494, 688), (494, 142, 688), (979, 687, 186), (979, 686, 687), (686, 252, 687), (978, 396, 71), (978, 685, 396), (685, 188, 396), (977, 684, 251), (977, 541, 684), (541, 189, 684), (976, 683, 121), (976, 682, 683), (682, 251, 683), (975, 319, 9), (975, 681, 319), (681, 111, 319), (974, 680, 250), (974, 542, 680), (542, 190, 680), (973, 679, 81), (973, 678, 679), (678, 250, 679), (972, 399, 25), (972, 677, 399), (677, 191, 399), (971, 676, 249), (971, 502, 676), (502, 150, 676), (970, 675, 190), (970, 674, 675), (674, 249, 675), (969, 400, 72), (969, 673, 400), (673, 192, 400), (968, 672, 248), (968, 545, 672), (545, 193, 672), (967, 671, 133), (967, 670, 671), (670, 248, 671), (966, 299, 4), (966, 669, 299), (669, 91, 299), (965, 668, 247), (965, 546, 668), (546, 194, 668), (964, 667, 93), (964, 666, 667), (666, 247, 667), (963, 403, 37), (963, 665, 403), (665, 195, 403), (962, 664, 246), (962, 501, 664), (501, 149, 664), (961, 663, 194), (961, 662, 663), (662, 246, 663), (960, 404, 73), (960, 661, 404), (661, 196, 404), (959, 660, 245), (959, 549, 660), (549, 197, 660), (958, 659, 106), (958, 658, 659), (658, 245, 659), (957, 316, 21), (957, 657, 316), (657, 108, 316), (956, 656, 244), (956, 550, 656), (550, 198, 656), (955, 655, 146), (955, 654, 655), (654, 244, 655), (954, 407, 50), (954, 653, 407), (653, 199, 407), (953, 652, 243), (953, 491, 652), (491, 139, 652), (952, 651, 198), (952, 650, 651), (650, 243, 651), (951, 408, 74), (951, 649, 408), (649, 200, 408), (950, 648, 242), (950, 553, 648), (553, 201, 648), (949, 647, 102), (949, 646, 647), (646, 242, 647), (948, 315, 18), (948, 645, 315), (645, 107, 315), (947, 644, 241), (947, 554, 644), (554, 202, 644), (946, 643, 142), (946, 642, 643), (642, 241, 643), (945, 411, 46), (945, 641, 411), (641, 203, 411), (944, 640, 240), (944, 498, 640), (498, 146, 640), (943, 639, 202), (943, 638, 639), (638, 240, 639), (942, 412, 75), (942, 637, 412), (637, 204, 412), (941, 636, 239), (941, 557, 636), (557, 205, 636), (940, 635, 90), (940, 634, 635), (634, 239, 635), (939, 300, 8), (939, 633, 300), (633, 92, 300), (938, 632, 238), (938, 558, 632), (558, 206, 632), (937, 631, 130), (937, 630, 631), (630, 238, 631), (936, 415, 34), (936, 629, 415), (629, 207, 415), (935, 628, 237), (935, 497, 628), (497, 145, 628), (934, 627, 206), (934, 626, 627), (626, 237, 627), (933, 416, 76), (933, 625, 416), (625, 208, 416), (932, 624, 236), (932, 561, 624), (561, 209, 624), (931, 623, 105), (931, 622, 623), (622, 236, 623), (930, 312, 20), (930, 621, 312), (621, 104, 312), (929, 620, 235), (929, 562, 620), (562, 210, 620), (928, 619, 145), (928, 618, 619), (618, 235, 619), (927, 419, 49), (927, 617, 419), (617, 211, 419), (926, 616, 234), (926, 479, 616), (479, 127, 616), (925, 615, 210), (925, 614, 615), (614, 234, 615), (924, 420, 77), (924, 613, 420), (613, 212, 420), (923, 612, 233), (923, 565, 612), (565, 213, 612), (922, 611, 109), (922, 610, 611), (610, 233, 611), (921, 311, 19), (921, 609, 311), (609, 103, 311), (920, 608, 232), (920, 566, 608), (566, 214, 608), (919, 607, 149), (919, 606, 607), (606, 232, 607), (918, 423, 53), (918, 605, 423), (605, 215, 423), (917, 604, 231), (917, 482, 604), (482, 130, 604), (916, 603, 214), (916, 602, 603), (602, 231, 603), (915, 424, 78), (915, 601, 424), (601, 216, 424), (914, 600, 230), (914, 569, 600), (569, 217, 600), (913, 599, 113), (913, 598, 599), (598, 230, 599), (912, 304, 12), (912, 597, 304), (597, 96, 304), (911, 596, 229), (911, 570, 596), (570, 218, 596), (910, 595, 153), (910, 594, 595), (594, 229, 595), (909, 427, 57), (909, 593, 427), (593, 219, 427), (908, 592, 228), (908, 481, 592), (481, 129, 592), (907, 591, 218), (907, 590, 591), (590, 228, 591), (906, 428, 79), (906, 589, 428), (589, 220, 428), (905, 588, 227), (905, 573, 588), (573, 221, 588), (904, 587, 117), (904, 586, 587), (586, 227, 587), (903, 308, 16), (903, 585, 308), (585, 100, 308), (902, 584, 226), (902, 574, 584), (574, 222, 584), (901, 583, 157), (901, 582, 583), (582, 226, 583), (900, 431, 61), (900, 581, 431), (581, 223, 431), (899, 580, 225), (899, 475, 580), (475, 123, 580), (898, 579, 222), (898, 578, 579), (578, 225, 579), (897, 432, 80), (897, 577, 432), (577, 224, 432), (896, 576, 224), (896, 331, 576), (331, 27, 576), (895, 575, 223), (895, 430, 575), (430, 80, 575), (894, 452, 100), (894, 429, 452), (429, 44, 452), (893, 572, 220), (893, 337, 572), (337, 33, 572), (892, 571, 219), (892, 426, 571), (426, 79, 571), (891, 448, 96), (891, 425, 448), (425, 40, 448), (890, 568, 216), (890, 338, 568), (338, 34, 568), (889, 567, 215), (889, 422, 567), (422, 78, 567), (888, 455, 103), (888, 421, 455), (421, 47, 455), (887, 564, 212), (887, 335, 564), (335, 31, 564), (886, 563, 211), (886, 418, 563), (418, 77, 563), (885, 456, 104), (885, 417, 456), (417, 48, 456), (884, 560, 208), (884, 353, 560), (353, 49, 560), (883, 559, 207), (883, 414, 559), (414, 76, 559), (882, 444, 92), (882, 413, 444), (413, 36, 444), (881, 556, 204), (881, 354, 556), (354, 50, 556), (880, 555, 203), (880, 410, 555), (410, 75, 555), (879, 459, 107), (879, 409, 459), (409, 51, 459), (878, 552, 200), (878, 347, 552), (347, 43, 552), (877, 551, 199), (877, 406, 551), (406, 74, 551), (876, 460, 108), (876, 405, 460), (405, 52, 460), (875, 548, 196), (875, 357, 548), (357, 53, 548), (874, 547, 195), (874, 402, 547), (402, 73, 547), (873, 443, 91), (873, 401, 443), (401, 35, 443), (872, 544, 192), (872, 358, 544), (358, 54, 544), (871, 543, 191), (871, 398, 543), (398, 72, 543), (870, 463, 111), (870, 397, 463), (397, 55, 463), (869, 540, 188), (869, 350, 540), (350, 46, 540), (868, 539, 187), (868, 394, 539), (394, 71, 539), (867, 464, 112), (867, 393, 464), (393, 56, 464), (866, 536, 184), (866, 361, 536), (361, 57, 536), (865, 535, 183), (865, 390, 535), (390, 70, 535), (864, 436, 84), (864, 389, 436), (389, 28, 436), (863, 532, 180), (863, 362, 532), (362, 58, 532), (862, 531, 179), (862, 386, 531), (386, 69, 531), (861, 467, 115), (861, 385, 467), (385, 59, 467), (860, 528, 176), (860, 349, 528), (349, 45, 528), (859, 527, 175), (859, 382, 527), (382, 68, 527), (858, 468, 116), (858, 381, 468), (381, 60, 468), (857, 524, 172), (857, 365, 524), (365, 61, 524), (856, 523, 171), (856, 378, 523), (378, 67, 523), (855, 440, 88), (855, 377, 440), (377, 32, 440), (854, 520, 168), (854, 366, 520), (366, 62, 520), (853, 519, 167), (853, 374, 519), (374, 66, 519), (852, 471, 119), (852, 373, 471), (373, 63, 471), (851, 516, 164), (851, 343, 516), (343, 39, 516), (850, 515, 163), (850, 370, 515), (370, 65, 515), (849, 472, 120), (849, 369, 472), (369, 64, 472), (848, 512, 160), (848, 303, 512), (303, 11, 512), (847, 511, 159), (847, 326, 511), (326, 24, 511), (846, 480, 128), (846, 325, 480), (325, 16, 480), (845, 508, 156), (845, 309, 508), (309, 17, 508), (844, 507, 155), (844, 322, 507), (322, 23, 507), (843, 476, 124), (843, 321, 476), (321, 12, 476), (842, 504, 152), (842, 310, 504), (310, 18, 504), (841, 503, 151), (841, 318, 503), (318, 22, 503), (840, 483, 131), (840, 317, 483), (317, 19, 483), (839, 500, 148), (839, 307, 500), (307, 15, 500), (838, 499, 147), (838, 314, 499), (314, 21, 499), (837, 484, 132), (837, 313, 484), (313, 20, 484), (836, 496, 144), (836, 295, 496), (295, 6, 496), (835, 495, 143), (835, 298, 495), (298, 8, 495), (834, 488, 136), (834, 297, 488), (297, 7, 488), (833, 492, 140), (833, 291, 492), (576, 830, 224), (576, 1088, 830), (1088, 288, 830), (432, 573, 80), (432, 1087, 573), (1087, 221, 573), (831, 429, 221), (831, 1086, 429), (1086, 44, 429), (572, 826, 220), (572, 1085, 826), (1085, 287, 826), (428, 569, 79), (428, 1084, 569), (1084, 217, 569), (827, 425, 217), (827, 1083, 425), (1083, 40, 425), (568, 822, 216), (568, 1082, 822), (1082, 286, 822), (424, 565, 78), (424, 1081, 565), (1081, 213, 565), (823, 421, 213), (823, 1080, 421), (1080, 47, 421), (564, 818, 212), (564, 1079, 818), (1079, 285, 818), (420, 561, 77), (420, 1078, 561), (1078, 209, 561), (819, 417, 209), (819, 1077, 417), (1077, 48, 417), (560, 814, 208), (560, 1076, 814), (1076, 284, 814), (416, 557, 76), (416, 1075, 557), (1075, 205, 557), (815, 413, 205), (815, 1074, 413), (1074, 36, 413), (556, 810, 204), (556, 1073, 810), (1073, 283, 810), (412, 553, 75), (412, 1072, 553), (1072, 201, 553), (811, 409, 201), (811, 1071, 409), (1071, 51, 409), (552, 806, 200), (552, 1070, 806), (1070, 282, 806), (408, 549, 74), (408, 1069, 549), (1069, 197, 549), (807, 405, 197), (807, 1068, 405), (1068, 52, 405), (548, 802, 196), (548, 1067, 802), (1067, 281, 802), (404, 545, 73), (404, 1066, 545), (1066, 193, 545), (803, 401, 193), (803, 1065, 401), (1065, 35, 401), (544, 798, 192), (544, 1064, 798), (1064, 280, 798), (400, 541, 72), (400, 1063, 541), (1063, 189, 541), (799, 397, 189), (799, 1062, 397), (1062, 55, 397), (540, 794, 188), (540, 1061, 794), (1061, 279, 794), (396, 537, 71), (396, 1060, 537), (1060, 185, 537), (795, 393, 185), (795, 1059, 393), (1059, 56, 393), (536, 790, 184), (536, 1058, 790), (1058, 278, 790), (392, 533, 70), (392, 1057, 533), (1057, 181, 533), (791, 389, 181), (791, 1056, 389), (1056, 28, 389), (532, 786, 180), (532, 1055, 786), (1055, 277, 786), (388, 529, 69), (388, 1054, 529), (1054, 177, 529), (787, 385, 177), (787, 1053, 385), (1053, 59, 385), (528, 782, 176), (528, 1052, 782), (1052, 276, 782), (384, 525, 68), (384, 1051, 525), (1051, 173, 525), (783, 381, 173), (783, 1050, 381), (1050, 60, 381), (524, 778, 172), (524, 1049, 778), (1049, 275, 778), (380, 521, 67), (380, 1048, 521), (1048, 169, 521), (779, 377, 169), (779, 1047, 377), (1047, 32, 377), (520, 774, 168), (520, 1046, 774), (1046, 274, 774), (376, 517, 66), (376, 1045, 517), (1045, 165, 517), (775, 373, 165), (775, 1044, 373), (1044, 63, 373), (516, 770, 164), (516, 1043, 770), (1043, 273, 770), (372, 513, 65), (372, 1042, 513), (1042, 161, 513), (771, 369, 161), (771, 1041, 369), (1041, 64, 369), (515, 766, 163), (515, 1040, 766), (1040, 272, 766), (371, 470, 62), (371, 1039, 470), (1039, 118, 470), (767, 326, 118), (767, 1038, 326), (1038, 24, 326), (456, 762, 104), (456, 1037, 762), (1037, 271, 762), (312, 510, 20), (312, 1036, 510), (1036, 158, 510), (763, 366, 158), (763, 1035, 366), (1035, 62, 366), (496, 758, 144), (496, 1034, 758), (1034, 270, 758), (352, 514, 48), (352, 1033, 514), (1033, 162, 514), (759, 370, 162), (759, 1032, 370), (1032, 65, 370), (519, 754, 167), (519, 1031, 754), (1031, 269, 754), (375, 453, 45), (375, 1030, 453), (1030, 101, 453), (755, 309, 101), (755, 1029, 309), (1029, 17, 309), (444, 750, 92), (444, 1028, 750), (1028, 268, 750), (300, 493, 8), (300, 1027, 493), (1027, 141, 493), (751, 349, 141), (751, 1026, 349), (1026, 45, 349), (484, 746, 132), (484, 1025, 746), (1025, 267, 746), (340, 518, 36), (340, 1024, 518), (1024, 166, 518), (747, 374, 166), (747, 1023, 374), (1023, 66, 374), (523, 742, 171), (523, 1022, 742), (1022, 266, 742), (379, 441, 33), (379, 1021, 441), (1021, 89, 441), (743, 297, 89), (743, 1020, 297), (1020, 7, 297), (471, 738, 119), (471, 1019, 738), (1019, 265, 738), (327, 481, 17), (327, 1018, 481), (1018, 129, 481), (739, 337, 129), (739, 1017, 337), (1017, 33, 337), (511, 734, 159), (511, 1016, 734), (1016, 264, 734), (367, 522, 63), (367, 1015, 522), (1015, 170, 522), (735, 378, 170), (735, 1014, 378), (1014, 67, 378), (527, 730, 175), (527, 1013, 730), (1013, 263, 730), (383, 466, 58), (383, 1012, 466), (1012, 114, 466), (731, 322, 114), (731, 1011, 322), (1011, 23, 322), (455, 726, 103), (455, 1010, 726), (1010, 262, 726), (311, 506, 19), (311, 1009, 506), (1009, 154, 506), (727, 362, 154), (727, 1008, 362), (1008, 58, 362), (495, 722, 143), (495, 1007, 722), (1007, 261, 722), (351, 526, 47), (351, 1006, 526), (1006, 174, 526), (723, 382, 174), (723, 1005, 382), (1005, 68, 382), (531, 718, 179), (531, 1004, 718), (1004, 260, 718), (387, 333, 29), (387, 1003, 333), (1003, 125, 333), (719, 477, 125), (719, 1002, 477), (1002, 13, 477), (443, 714, 91), (443, 1001, 714), (1001, 259, 714), (299, 293, 4), (299, 1000, 293), (1000, 85, 293), (715, 437, 85), (715, 999, 437), (999, 29, 437), (483, 710, 131), (483, 998, 710), (998, 258, 710), (339, 530, 35), (339, 997, 530), (997, 178, 530), (711, 386, 178), (711, 996, 386), (996, 69, 386), (535, 706, 183), (535, 995, 706), (995, 257, 706), (391, 345, 41), (391, 994, 345), (994, 137, 345), (707, 489, 137), (707, 993, 489), (993, 2, 489), (467, 702, 115), (467, 992, 702), (992, 256, 702), (323, 305, 13), (323, 991, 305), (991, 97, 305), (703, 449, 97), (703, 990, 449), (990, 41, 449), (507, 698, 155), (507, 989, 698), (989, 255, 698), (363, 534, 59), (363, 988, 534), (988, 182, 534), (699, 390, 182), (699, 987, 390), (987, 70, 390), (539, 694, 187), (539, 986, 694), (986, 254, 694), (395, 462, 54), (395, 985, 462), (985, 110, 462), (695, 318, 110), (695, 984, 318), (984, 22, 318), (334, 690, 126), (334, 983, 690), (983, 253, 690), (478, 502, 14), (478, 982, 502), (982, 150, 502), (691, 358, 150), (691, 981, 358), (981, 54, 358), (294, 686, 86), (294, 980, 686), (980, 252, 686), (438, 538, 30), (438, 979, 538), (979, 186, 538), (687, 394, 186), (687, 978, 394), (978, 71, 394), (543, 682, 191), (543, 977, 682), (977, 251, 682), (399, 329, 25), (399, 976, 329), (976, 121, 329), (683, 473, 121), (683, 975, 473), (975, 9, 473), (346, 678, 138), (346, 974, 678), (974, 250, 678), (490, 973, 289), (973, 81, 289), (679, 433, 81), (679, 972, 433), (972, 25, 433), (306, 674, 98), (306, 971, 674), (971, 249, 674), (450, 542, 42), (450, 970, 542), (970, 190, 542), (675, 398, 190), (675, 969, 398), (969, 72, 398), (547, 670, 195), (547, 968, 670), (968, 248, 670), (403, 341, 37), (403, 967, 341), (967, 133, 341), (671, 485, 133), (671, 966, 485), (966, 4, 485), (463, 666, 111), (463, 965, 666), (965, 247, 666), (319, 301, 9), (319, 964, 301), (964, 93, 301), (667, 445, 93), (667, 963, 445), (963, 37, 445), (503, 662, 151), (503, 962, 662), (962, 246, 662), (359, 546, 55), (359, 961, 546), (961, 194, 546), (663, 402, 194), (663, 960, 402), (960, 73, 402), (551, 658, 199), (551, 959, 658), (959, 245, 658), (407, 458, 50), (407, 958, 458), (958, 106, 458), (659, 314, 106), (659, 957, 314), (957, 21, 314), (330, 654, 122), (330, 956, 654), (956, 244, 654), (474, 498, 10), (474, 955, 498), (955, 146, 498), (655, 354, 146), (655, 954, 354), (954, 50, 354), (290, 650, 82), (290, 953, 650), (953, 243, 650), (434, 550, 26), (434, 952, 550), (952, 198, 550), (651, 406, 198), (651, 951, 406), (951, 74, 406), (555, 646, 203), (555, 950, 646), (950, 242, 646), (411, 454, 46), (411, 949, 454), (949, 102, 454), (647, 310, 102), (647, 948, 310), (948, 18, 310), (342, 642, 134), (342, 947, 642), (947, 241, 642), (486, 494, 5), (486, 946, 494), (946, 142, 494), (643, 350, 142), (643, 945, 350), (945, 46, 350), (302, 638, 94), (302, 944, 638), (944, 240, 638), (446, 554, 38), (446, 943, 554), (943, 202, 554), (639, 410, 202), (639, 942, 410), (942, 75, 410), (559, 634, 207), (559, 941, 634), (941, 239, 634), (415, 442, 34), (415, 940, 442), (940, 90, 442), (635, 298, 90), (635, 939, 298), (939, 8, 298), (459, 630, 107), (459, 938, 630), (938, 238, 630), (315, 482, 18), (315, 937, 482), (937, 130, 482), (631, 338, 130), (631, 936, 338), (936, 34, 338), (499, 626, 147), (499, 935, 626), (935, 237, 626), (355, 558, 51), (355, 934, 558), (934, 206, 558), (627, 414, 206), (627, 933, 414), (933, 76, 414), (563, 622, 211), (563, 932, 622), (932, 236, 622), (419, 457, 49), (419, 931, 457), (931, 105, 457), (623, 313, 105), (623, 930, 313), (930, 20, 313), (460, 618, 108), (460, 929, 618), (929, 235, 618), (316, 497, 21), (316, 928, 497), (928, 145, 497), (619, 353, 145), (619, 927, 353), (927, 49, 353), (500, 614, 148), (500, 926, 614), (926, 234, 614), (356, 562, 52), (356, 925, 562), (925, 210, 562), (615, 418, 210), (615, 924, 418), (924, 77, 418), (567, 610, 215), (567, 923, 610), (923, 233, 610), (423, 461, 53), (423, 922, 461), (922, 109, 461), (611, 317, 109), (611, 921, 317), (921, 19, 317), (464, 606, 112), (464, 920, 606), (920, 232, 606), (320, 501, 22), (320, 919, 501), (919, 149, 501), (607, 357, 149), (607, 918, 357), (918, 53, 357), (504, 602, 152), (504, 917, 602), (917, 231, 602), (360, 566, 56), (360, 916, 566), (916, 214, 566), (603, 422, 214), (603, 915, 422), (915, 78, 422), (571, 598, 219), (571, 914, 598), (914, 230, 598), (427, 465, 57), (427, 913, 465), (913, 113, 465), (599, 321, 113), (599, 912, 321), (912, 12, 321), (468, 594, 116), (468, 911, 594), (911, 229, 594), (324, 505, 23), (324, 910, 505), (910, 153, 505), (595, 361, 153), (595, 909, 361), (909, 57, 361), (508, 590, 156), (508, 908, 590), (908, 228, 590), (364, 570, 60), (364, 907, 570), (907, 218, 570), (591, 426, 218), (591, 906, 426), (906, 79, 426), (575, 586, 223), (575, 905, 586), (905, 227, 586), (431, 469, 61), (431, 904, 469), (904, 117, 469), (587, 325, 117), (587, 903, 325), (903, 16, 325), (472, 582, 120), (472, 902, 582), (902, 226, 582), (328, 509, 24), (328, 901, 509), (901, 157, 509), (583, 365, 157), (583, 900, 365), (900, 61, 365), (512, 578, 160), (512, 899, 578), (899, 225, 578), (368, 574, 64), (368, 898, 574), (898, 222, 574), (579, 430, 222), (579, 897, 430), (897, 80, 430), (580, 577, 225), (580, 896, 577), (896, 224, 577), (584, 581, 226), (584, 895, 581), (895, 223, 581), (588, 585, 227), (588, 894, 585), (894, 100, 585), (592, 589, 228), (592, 893, 589), (893, 220, 589), (596, 593, 229), (596, 892, 593), (892, 219, 593), (600, 597, 230), (600, 891, 597), (891, 96, 597), (604, 601, 231), (604, 890, 601), (890, 216, 601), (608, 605, 232), (608, 889, 605), (889, 215, 605), (612, 609, 233), (612, 888, 609), (888, 103, 609), (616, 613, 234), (616, 887, 613), (887, 212, 613), (620, 617, 235), (620, 886, 617), (886, 211, 617), (624, 621, 236), (624, 885, 621), (885, 104, 621), (628, 625, 237), (628, 884, 625), (884, 208, 625), (632, 629, 238), (632, 883, 629), (883, 207, 629), (636, 633, 239), (636, 882, 633), (882, 92, 633), (640, 637, 240), (640, 881, 637), (881, 204, 637), (644, 641, 241), (644, 880, 641), (880, 203, 641), (648, 645, 242), (648, 879, 645), (879, 107, 645), (652, 649, 243), (652, 878, 649), (878, 200, 649), (656, 653, 244), (656, 877, 653), (877, 199, 653), (660, 657, 245), (660, 876, 657), (876, 108, 657), (664, 661, 246), (664, 875, 661), (875, 196, 661), (668, 665, 247), (668, 874, 665), (874, 195, 665), (672, 669, 248), (672, 873, 669), (873, 91, 669), (676, 673, 249), (676, 872, 673), (872, 192, 673), (680, 677, 250), (680, 871, 677), (871, 191, 677), (684, 681, 251), (684, 870, 681), (870, 111, 681), (688, 685, 252), (688, 869, 685), (869, 188, 685), (692, 689, 253), (692, 868, 689), (868, 187, 689), (696, 693, 254), (696, 867, 693), (867, 112, 693), (700, 697, 255), (700, 866, 697), (866, 184, 697), (704, 701, 256), (704, 865, 701), (865, 183, 701), (708, 705, 257), (708, 864, 705), (864, 84, 705), (712, 709, 258), (712, 863, 709), (863, 180, 709), (716, 713, 259), (716, 862, 713), (862, 179, 713), (720, 717, 260), (720, 861, 717), (861, 115, 717), (724, 721, 261), (724, 860, 721), (860, 176, 721), (728, 725, 262), (728, 859, 725), (859, 175, 725), (732, 729, 263), (732, 858, 729), (858, 116, 729), (736, 733, 264), (736, 857, 733), (857, 172, 733), (740, 737, 265), (740, 856, 737), (856, 171, 737), (744, 741, 266), (744, 855, 741), (855, 88, 741), (748, 745, 267), (748, 854, 745), (854, 168, 745), (752, 749, 268), (752, 853, 749), (853, 167, 749), (756, 753, 269), (756, 852, 753), (852, 119, 753), (760, 757, 270), (760, 851, 757), (851, 164, 757), (764, 761, 271), (764, 850, 761), (850, 163, 761), (768, 765, 272), (768, 849, 765), (849, 120, 765), (772, 769, 273), (772, 848, 769), (848, 160, 769), (776, 773, 274), (776, 847, 773), (847, 159, 773), (780, 777, 275), (780, 846, 777), (846, 128, 777), (784, 781, 276), (784, 845, 781), (845, 156, 781), (788, 785, 277), (788, 844, 785), (844, 155, 785), (792, 789, 278), (792, 843, 789), (843, 124, 789), (796, 793, 279), (796, 842, 793), (842, 152, 793), (800, 797, 280), (800, 841, 797), (841, 151, 797), (804, 801, 281), (804, 840, 801), (840, 131, 801), (808, 805, 282), (808, 839, 805), (839, 148, 805), (812, 809, 283), (812, 838, 809), (838, 147, 809), (816, 813, 284), (816, 837, 813), (837, 132, 813), (820, 817, 285), (820, 836, 817), (836, 144, 817), (824, 821, 286), (824, 835, 821), (835, 143, 821), (828, 825, 287), (828, 834, 825), (834, 136, 825), (832, 829, 288), (832, 833, 829), (833, 140, 829), (492, 291, 3), (490, 289, 0)])
me_plane_002.use_remesh_preserve_volume = False
me_plane_002.use_remesh_preserve_attributes = False
me_plane_002.use_mirror_vertex_groups = False
me_plane_002.update()
me_plane_001 = bpy.data.meshes.new('Plane.001')
me_plane_001.from_pydata([(-1.0, -1.0, 0.000148), (1.016, -1.018, 0.06545), (-1.007, 1.002, 0.0121), (1.0, 1.0, 0.0), (-1.003, 0.01429, 0.04808), (-0.006137, -1.014, 0.02794), (1.039, 0.008368, 0.07949), (0.000188, 0.9997, 0.005234), (-1.011, -0.4995, 0.03954), (0.5002, -1.029, 0.07008), (1.022, 0.5164, 0.1109), (-0.5061, 1.033, 0.1077), (-1.042, 0.5028, 0.1253), (-0.5004, -1.002, 0.001679), (1.059, -0.4883, 0.101), (0.4962, 1.008, 0.029), (-1.009, -0.7496, 0.02378), (0.7478, -1.026, 0.04648), (1.011, 0.7619, 0.02876), (-0.75, 1.022, 0.07281), (-1.022, 0.2298, 0.1122), (-0.2503, -1.002, 0.002652), (1.04, -0.2644, 0.08606), (0.243, 1.005, 0.04987), (-1.01, -0.2618, 0.08093), (0.246, -1.025, 0.07273), (1.025, 0.2467, 0.1065), (-0.2322, 1.005, 0.0901), (-1.025, 0.7597, 0.05478), (-0.7505, -1.003, 0.004355), (1.043, -0.7616, 0.09388), (0.7527, 1.004, 0.008338), (-1.004, -0.8796, 0.01248), (0.8673, -1.035, 0.08376), (1.001, 0.8756, 0.0009919), (-0.8811, 1.014, 0.05215), (-1.005, 0.1137, 0.04075), (-0.1268, -1.006, 0.008229), (1.048, -0.1213, 0.1049), (0.1157, 1.001, 0.022), (-1.009, -0.3783, 0.05113), (0.3703, -1.029, 0.07287), (1.026, 0.396, 0.1228), (-0.3739, 1.021, 0.1196), (-1.04, 0.6434, 0.104), (-0.6249, -1.003, 0.004184), (1.056, -0.6262, 0.1128), (0.6287, 1.01, 0.02711), (-1.011, -0.625, 0.02799), (0.6312, -1.027, 0.05398), (1.023, 0.645, 0.08398), (-0.6336, 1.031, 0.08918), (-1.038, 0.377, 0.133), (-0.3751, -1.002, 0.002087), (1.04, -0.3678, 0.06342), (0.3788, 1.005, 0.03614), (-1.009, -0.1214, 0.0926), (0.1171, -1.019, 0.05562), (1.024, 0.1259, 0.06656), (-0.1125, 0.9988, 0.03103), (-1.014, 0.8774, 0.02649), (-0.8754, -1.001, 0.001677), (1.036, -0.8746, 0.09248), (0.8752, 1.0, 0.0003224), (-1.001, -0.9393, 0.003079), (0.9441, -1.031, 0.08749), (1.0, 0.9375, 0.0), (-0.9504, 1.008, 0.03699), (-1.002, 0.06612, 0.03362), (-0.06593, -1.009, 0.01539), (1.046, -0.05441, 0.09524), (0.05672, 0.9999, 0.0109), (-1.01, -0.4376, 0.04358), (0.4327, -1.029, 0.0697), (1.024, 0.4579, 0.1173), (-0.4435, 1.028, 0.1158), (-1.043, 0.5726, 0.1202), (-0.5623, -1.002, 0.002503), (1.061, -0.5588, 0.1122), (0.5617, 1.01, 0.02866), (-1.01, -0.6857, 0.02702), (0.6917, -1.025, 0.04522), (1.019, 0.7061, 0.05754), (-0.6948, 1.026, 0.07899), (-1.033, 0.3046, 0.1331), (-0.3126, -1.002, 0.002063), (1.038, -0.3194, 0.06816), (0.3139, 1.005, 0.04624), (-1.01, -0.1966, 0.09323), (0.1801, -1.021, 0.06627), (1.023, 0.1824, 0.0827), (-0.1694, 1.0, 0.05854), (-1.019, 0.8174, 0.0379), (-0.813, -1.002, 0.003126), (1.041, -0.8176, 0.09058), (0.8134, 1.002, 0.002499), (-1.007, -0.8156, 0.01987), (0.8033, -1.03, 0.06162), (1.004, 0.8171, 0.008832), (-0.8108, 1.017, 0.06127), (-1.011, 0.1653, 0.07284), (-0.1884, -1.003, 0.004414), (1.045, -0.1951, 0.1018), (0.176, 1.003, 0.03753), (-1.01, -0.3204, 0.06472), (0.3089, -1.028, 0.07592), (1.026, 0.3224, 0.1214), (-0.3018, 1.012, 0.1119), (-1.033, 0.7046, 0.07922), (-0.6879, -1.004, 0.004804), (1.049, -0.6974, 0.1042), (0.6925, 1.008, 0.01955), (-1.011, -0.563, 0.03364), (0.568, -1.029, 0.06485), (1.023, 0.5798, 0.1019), (-0.5682, 1.033, 0.1002), (-1.04, 0.4404, 0.1274), (-0.4379, -1.002, 0.001936), (1.049, -0.4228, 0.07855), (0.437, 1.006, 0.03154), (-1.006, -0.04791, 0.07421), (0.055, -1.018, 0.04386), (1.03, 0.06918, 0.06541), (-0.05587, 0.999, 0.01315), (-1.011, 0.9392, 0.01896), (-0.9376, -1.0, 0.000494), (1.028, -0.9463, 0.08811), (0.9375, 1.0, 0.0), (-1.0, -1.0, -0.1895), (1.016, -1.018, -0.1242), (-1.007, 1.002, -0.1775), (1.0, 1.0, -0.1896), (-1.003, 0.01429, -0.1415), (-0.006137, -1.014, -0.1617), (1.039, 0.008368, -0.1101), (0.000188, 0.9997, -0.1844), (-1.011, -0.4995, -0.1501), (0.5002, -1.029, -0.1195), (1.022, 0.5164, -0.07868), (-0.5061, 1.033, -0.08195), (-1.042, 0.5028, -0.06431), (-0.5004, -1.002, -0.1879), (1.059, -0.4883, -0.08866), (0.4962, 1.008, -0.1606), (-1.009, -0.7496, -0.1658), (0.7478, -1.026, -0.1431), (1.011, 0.7619, -0.1609), (-0.75, 1.022, -0.1168), (-1.022, 0.2298, -0.07742), (-0.2503, -1.002, -0.187), (1.04, -0.2644, -0.1036), (0.243, 1.005, -0.1398), (-1.01, -0.2618, -0.1087), (0.246, -1.025, -0.1169), (1.025, 0.2467, -0.08314), (-0.2322, 1.005, -0.09952), (-1.025, 0.7597, -0.1348), (-0.7505, -1.003, -0.1853), (1.043, -0.7616, -0.09574), (0.7527, 1.004, -0.1813), (-1.004, -0.8796, -0.1771), (0.8673, -1.035, -0.1059), (1.001, 0.8756, -0.1886), (-0.8811, 1.014, -0.1375), (-1.005, 0.1137, -0.1489), (-0.1268, -1.006, -0.1814), (1.048, -0.1213, -0.08472), (0.1157, 1.001, -0.1676), (-1.009, -0.3783, -0.1385), (0.3703, -1.029, -0.1168), (1.026, 0.396, -0.06685), (-0.3739, 1.021, -0.06999), (-1.04, 0.6434, -0.08562), (-0.6249, -1.003, -0.1854), (1.056, -0.6262, -0.07683), (0.6287, 1.01, -0.1625), (-1.011, -0.625, -0.1616), (0.6312, -1.027, -0.1356), (1.023, 0.645, -0.1056), (-0.6336, 1.031, -0.1004), (-1.038, 0.377, -0.05665), (-0.3751, -1.002, -0.1875), (1.04, -0.3678, -0.1262), (0.3788, 1.005, -0.1535), (-1.009, -0.1214, -0.09702), (0.1171, -1.019, -0.134), (1.024, 0.1259, -0.1231), (-0.1125, 0.9988, -0.1586), (-1.014, 0.8774, -0.1631), (-0.8754, -1.001, -0.1879), (1.036, -0.8746, -0.09714), (0.8752, 1.0, -0.1893), (-1.001, -0.9393, -0.1865), (0.9441, -1.031, -0.1021), (1.0, 0.9375, -0.1896), (-0.9504, 1.008, -0.1526), (-1.002, 0.06612, -0.156), (-0.06593, -1.009, -0.1742), (1.046, -0.05441, -0.09439), (0.05672, 0.9999, -0.1787), (-1.01, -0.4376, -0.146), (0.4327, -1.029, -0.1199), (1.024, 0.4579, -0.07228), (-0.4435, 1.028, -0.07382), (-1.043, 0.5726, -0.06938), (-0.5623, -1.002, -0.1871), (1.061, -0.5588, -0.07744), (0.5617, 1.01, -0.161), (-1.01, -0.6857, -0.1626), (0.6917, -1.025, -0.1444), (1.019, 0.7061, -0.1321), (-0.6948, 1.026, -0.1106), (-1.033, 0.3046, -0.05656), (-0.3126, -1.002, -0.1876), (1.038, -0.3194, -0.1215), (0.3139, 1.005, -0.1434), (-1.01, -0.1966, -0.09639), (0.1801, -1.021, -0.1234), (1.023, 0.1824, -0.1069), (-0.1694, 1.0, -0.1311), (-1.019, 0.8174, -0.1517), (-0.813, -1.002, -0.1865), (1.041, -0.8176, -0.09905), (0.8134, 1.002, -0.1871), (-1.007, -0.8156, -0.1697), (0.8033, -1.03, -0.128), (1.004, 0.8171, -0.1808), (-0.8108, 1.017, -0.1284), (-1.011, 0.1653, -0.1168), (-0.1884, -1.003, -0.1852), (1.045, -0.1951, -0.08782), (0.176, 1.003, -0.1521), (-1.01, -0.3204, -0.1249), (0.3089, -1.028, -0.1137), (1.026, 0.3224, -0.06825), (-0.3018, 1.012, -0.07775), (-1.033, 0.7046, -0.1104), (-0.6879, -1.004, -0.1848), (1.049, -0.6974, -0.08541), (0.6925, 1.008, -0.1701), (-1.011, -0.563, -0.156), (0.568, -1.029, -0.1248), (1.023, 0.5798, -0.08777), (-0.5682, 1.033, -0.08944), (-1.04, 0.4404, -0.06219), (-0.4379, -1.002, -0.1877), (1.049, -0.4228, -0.1111), (0.437, 1.006, -0.1581), (-1.006, -0.04791, -0.1154), (0.055, -1.018, -0.1458), (1.03, 0.06918, -0.1242), (-0.05587, 0.999, -0.1765), (-1.011, 0.9392, -0.1707), (-0.9376, -1.0, -0.1891), (1.028, -0.9463, -0.1015), (0.9375, 1.0, -0.1896)], [], [(49, 113, 241, 177), (104, 24, 152, 232), (194, 255, 131), (253, 128, 192), (66, 34, 162, 194), (90, 58, 186, 218), (105, 25, 153, 233), (50, 114, 242, 178), (67, 35, 163, 195), (91, 59, 187, 219), (106, 26, 154, 234), (51, 115, 243, 179), (68, 36, 164, 196), (92, 60, 188, 220), (107, 27, 155, 235), (52, 116, 244, 180), (69, 37, 165, 197), (93, 61, 189, 221), (108, 28, 156, 236), (53, 117, 245, 181), (70, 38, 166, 198), (94, 62, 190, 222), (109, 29, 157, 237), (54, 118, 246, 182), (71, 39, 167, 199), (95, 63, 191, 223), (110, 30, 158, 238), (55, 119, 247, 183), (111, 31, 159, 239), (16, 80, 208, 144), (125, 64, 192, 253), (17, 81, 209, 145), (72, 40, 168, 200), (32, 96, 224, 160), (56, 120, 248, 184), (18, 82, 210, 146), (73, 41, 169, 201), (33, 97, 225, 161), (57, 121, 249, 185), (19, 83, 211, 147), (74, 42, 170, 202), (34, 98, 226, 162), (58, 122, 250, 186), (20, 84, 212, 148), (75, 43, 171, 203), (35, 99, 227, 163), (59, 123, 251, 187), (21, 85, 213, 149), (76, 44, 172, 204), (36, 100, 228, 164), (60, 124, 252, 188), (22, 86, 214, 150), (77, 45, 173, 205), (37, 101, 229, 165), (61, 125, 253, 189), (23, 87, 215, 151), (78, 46, 174, 206), (38, 102, 230, 166), (62, 126, 254, 190), (79, 47, 175, 207), (39, 103, 231, 167), (63, 127, 255, 191), (64, 192, 128, 0), (24, 88, 216, 152), (1, 65, 193, 129), (25, 89, 217, 153), (40, 104, 232, 168), (66, 194, 131, 3), (26, 90, 218, 154), (41, 105, 233, 169), (2, 67, 195, 130), (127, 66, 194, 255), (27, 91, 219, 155), (42, 106, 234, 170), (4, 68, 196, 132), (28, 92, 220, 156), (43, 107, 235, 171), (5, 69, 197, 133), (29, 93, 221, 157), (44, 108, 236, 172), (6, 70, 198, 134), (30, 94, 222, 158), (45, 109, 237, 173), (7, 71, 199, 135), (112, 8, 136, 240), (31, 95, 223, 159), (46, 110, 238, 174), (113, 9, 137, 241), (47, 111, 239, 175), (114, 10, 138, 242), (115, 11, 139, 243), (116, 12, 140, 244), (8, 72, 200, 136), (117, 13, 141, 245), (9, 73, 201, 137), (118, 14, 142, 246), (10, 74, 202, 138), (119, 15, 143, 247), (11, 75, 203, 139), (12, 76, 204, 140), (13, 77, 205, 141), (80, 48, 176, 208), (14, 78, 206, 142), (81, 49, 177, 209), (96, 16, 144, 224), (15, 79, 207, 143), (120, 4, 132, 248), (82, 50, 178, 210), (97, 17, 145, 225), (121, 5, 133, 249), (83, 51, 179, 211), (98, 18, 146, 226), (122, 6, 134, 250), (84, 52, 180, 212), (99, 19, 147, 227), (123, 7, 135, 251), (85, 53, 181, 213), (100, 20, 148, 228), (124, 2, 130, 252), (86, 54, 182, 214), (101, 21, 149, 229), (0, 128, 253, 125), (87, 55, 183, 215), (102, 22, 150, 230), (126, 1, 129, 254), (103, 23, 151, 231), (3, 131, 255, 127), (64, 32, 160, 192), (88, 56, 184, 216), (48, 112, 240, 176), (65, 33, 161, 193), (89, 57, 185, 217), (193, 161, 225, 145, 209, 177, 241, 137, 201, 169, 233, 153, 217, 185, 249, 133, 197, 165, 229, 149, 213, 181, 245, 141, 205, 173, 237, 157, 221, 189, 253, 192, 160, 224, 144, 208, 176, 240, 136, 200, 168, 232, 152, 216, 184, 248, 132, 196, 164, 228, 148, 212, 180, 244, 140, 204, 172, 236, 156, 220, 188, 252, 130, 195, 163, 227, 147, 211, 179, 243, 139, 203, 171, 235, 155, 219, 187, 251, 135, 199, 167, 231, 151, 215, 183, 247, 143, 207, 175, 239, 159, 223, 191, 255, 194, 162, 226, 146, 210, 178, 242, 138, 202, 170, 234, 154, 218, 186, 250, 134, 198, 166, 230, 150, 214, 182, 246, 142, 206, 174, 238, 158, 222, 190, 254, 129)])
me_plane_001.use_remesh_preserve_volume = False
me_plane_001.use_remesh_preserve_attributes = False
me_plane_001.use_mirror_vertex_groups = False
me_plane_001.update()

# ---- objects
ob_plane_001 = bpy.data.objects.new('Plane.001', me_plane_002)
ob_plane = bpy.data.objects.new('Plane', me_plane_001)

# ---- transforms, parenting, visibility, modifiers, constraints
ob_plane_001.location = (0.0757, -0.2917, 0.466)
ob_plane_001.scale = (8.036, 8.036, 8.036)
ob_plane_001.lineart.crease_threshold = 0.0
ob_plane.location = (0.0757, -0.2917, 0.466)
ob_plane.scale = (8.036, 8.036, 8.036)
ob_plane.lineart.crease_threshold = 0.0

# ---- collection membership
col_collection_1.objects.link(ob_plane_001)
col_collection_1.objects.link(ob_plane)

# ---- scene / render settings (as saved in the file)
scene.frame_start = 1; scene.frame_end = 250; scene.frame_set(1)
scene.render.engine = 'CYCLES'
scene.render.resolution_percentage = 50
scene.render.dither_intensity = 0.0
scene.cycles.use_denoising = False
scene.cycles.samples = 128
scene.cycles.sampling_pattern = 'TABULATED_SOBOL'
scene.cycles.use_adaptive_sampling = False
scene.cycles.use_light_tree = False
scene.cycles.blur_glossy = 0.0
scene.cycles.sample_clamp_indirect = 0.0
scene.view_settings.view_transform = 'Standard'
bpy.context.view_layer.update()

# ---- added for rendering (the .blend has no active camera and no usable light): camera, sun
cam_auto = bpy.data.cameras.new('AutoCamera')
cam_auto.lens = 50.0
cam_auto.sensor_width = 36.0
cam_auto.clip_end = 1000.0
ob_auto_camera = bpy.data.objects.new('AutoCamera', cam_auto)
scene.collection.objects.link(ob_auto_camera)
ob_auto_camera.location = (22.5243, -27.1457, 19.2191)
ob_auto_camera.rotation_euler = (1.09748, -7.21219e-08, 0.694738)
scene.camera = ob_auto_camera
light_auto_sun = bpy.data.lights.new('AutoSun', 'SUN')
light_auto_sun.energy = 3.0
light_auto_sun.angle = 0.0523599
ob_auto_sun = bpy.data.objects.new('AutoSun', light_auto_sun)
scene.collection.objects.link(ob_auto_sun)
ob_auto_sun.rotation_euler = (0.872665, 0.174533, 0.523599)
bpy.context.view_layer.update()
